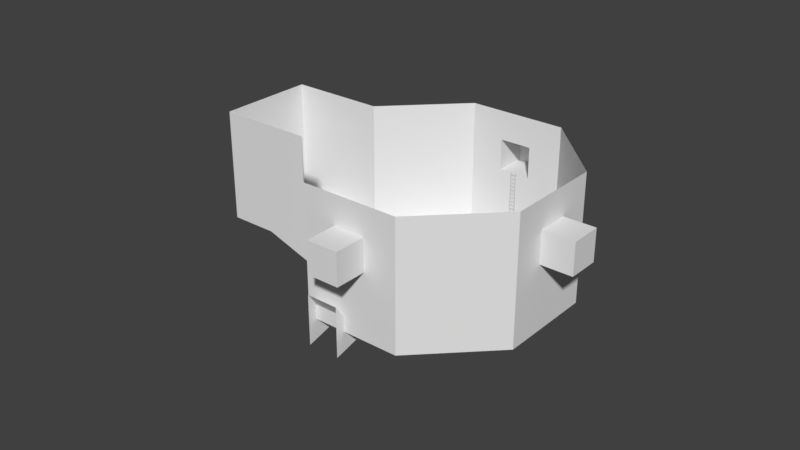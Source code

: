 # Source: Hub.blend  (saved by Blender 2.79.0; exported with 4.5.12 LTS)
import bpy
from mathutils import Matrix  # noqa: F401  (used for matrix-valued properties, if any)

bpy.ops.wm.read_factory_settings(use_empty=True)
scene = bpy.context.scene
scene.name = 'Scene'

# ---- collections
col_collection_1 = bpy.data.collections.new('Collection 1'); scene.collection.children.link(col_collection_1)

# ---- materials (node trees are filled in below, after node groups)
mat_tex_0007_0_001 = bpy.data.materials.new('Tex_0007_0.001')
mat_tex_0007_0_001.alpha_threshold = 0.0
mat_tex_0007_0_001.use_transparent_shadow = False
mat_tex_0007_0_001.diffuse_color = (0.64, 0.64, 0.64, 1.0)
mat_tex_0007_0_001.specular_color = (0.5, 0.5, 0.5)
mat_tex_0007_0_001.roughness = 0.5
mat_tex_0007_0_001.specular_intensity = 1.0
mat_none = bpy.data.materials.new('None')
mat_none.alpha_threshold = 0.0
mat_none.use_transparent_shadow = False
mat_none.roughness = 0.5
mat_none.specular_intensity = 1.0

# ---- node groups
ng_auto_smooth = bpy.data.node_groups.new('Auto Smooth', 'GeometryNodeTree')
_s = ng_auto_smooth.interface.new_socket(name='Geometry', in_out='OUTPUT', socket_type='NodeSocketGeometry')
_s = ng_auto_smooth.interface.new_socket(name='Geometry', in_out='INPUT', socket_type='NodeSocketGeometry')
_s = ng_auto_smooth.interface.new_socket(name='Angle', in_out='INPUT', socket_type='NodeSocketFloat')
_s.subtype = 'ANGLE'
_s.min_value = 0.0
_s.max_value = 3.142
ng_auto_smooth.is_modifier = True
_N = ng_auto_smooth.nodes; _L = ng_auto_smooth.links
n0 = _N.new('NodeGroupOutput'); n0.name = 'Group Output'; n0.location = (480, -100)
n1 = _N.new('NodeGroupInput'); n1.name = 'Group Input'; n1.location = (-420, -300)
n2 = _N.new('NodeGroupInput'); n2.name = 'Group Input.001'; n2.location = (-60, -100)
n3 = _N.new('GeometryNodeSetShadeSmooth'); n3.name = 'Set Shade Smooth'; n3.location = (120, -100)
n3.domain = 'EDGE'
n4 = _N.new('GeometryNodeSetShadeSmooth'); n4.name = 'Set Shade Smooth.001'; n4.location = (300, -100)
n5 = _N.new('GeometryNodeInputMeshEdgeAngle'); n5.name = 'Edge Angle'; n5.location = (-420, -220)
n6 = _N.new('GeometryNodeInputEdgeSmooth'); n6.name = 'Is Edge Smooth'; n6.location = (-60, -160)
n7 = _N.new('GeometryNodeInputShadeSmooth'); n7.name = 'Is Face Smooth'; n7.location = (-240, -340)
n8 = _N.new('FunctionNodeBooleanMath'); n8.name = 'Boolean Math'; n8.location = (-60, -220)
n9 = _N.new('FunctionNodeCompare'); n9.name = 'Compare'; n9.location = (-240, -180)
n9.operation = 'LESS_EQUAL'
_L.new(n5.outputs[0], n9.inputs[0])
_L.new(n4.outputs[0], n0.inputs[0])
_L.new(n1.outputs[1], n9.inputs[1])
_L.new(n9.outputs[0], n8.inputs[0])
_L.new(n7.outputs[0], n8.inputs[1])
_L.new(n2.outputs[0], n3.inputs[0])
_L.new(n6.outputs[0], n3.inputs[1])
_L.new(n3.outputs[0], n4.inputs[0])
_L.new(n8.outputs[0], n3.inputs[2])
n0.is_active_output = True

# ---- material node trees

# ---- world
world_world = bpy.data.worlds.new('World'); scene.world = world_world
world_world.color = (0.05088, 0.05088, 0.05088)
world_world.use_sun_shadow = False
world_world.sun_shadow_jitter_overblur = 0.0
world_world.cycles.sampling_method = 'MANUAL'

# ---- meshes
me_cylinder_001 = bpy.data.meshes.new('Cylinder.001')
me_cylinder_001.from_pydata([(-0.9239, -0.3827, -1.414), (-0.3827, -1.689, -1.1e-08), (-0.9239, -0.3827, 0.4311), (0.9239, 0.3827, -1.414), (1.465, -0.9239, -1.1e-08), (0.9239, 0.3827, 0.4311)], [], [(5, 2, 1, 4), (0, 1, 2), (5, 4, 3)])
_k = set([(0, 1), (1, 2), (1, 4), (2, 5), (3, 4), (4, 5)])
me_cylinder_001.attributes.new('sharp_edge', 'BOOLEAN', 'EDGE').data.foreach_set('value', [ (min(e.vertices), max(e.vertices)) in _k for e in me_cylinder_001.edges])
_uv = me_cylinder_001.uv_layers.new(name='UVMap')
_uv.uv.foreach_set('vector', [0.6844, 0.506, 0.3156, 0.506, 0.3156, 0.2333, 0.6844, 0.2333, 0.5004, 0.0001142, 0.9999, 0.4999, 0.5002, 0.6521, 0.4997, 0.6521, 0.0001142, 0.4996, 0.4999, 0.0001142])
_uv.active_render = True
_uv = me_cylinder_001.uv_layers.new(name='UVMap.001')
_uv.uv.foreach_set('vector', [0.0, 0.0, 0.0, 0.0, 0.0, 0.0, 0.0, 0.0, 0.0, 0.0, 0.0, 0.0, 0.0, 0.0, 0.0, 0.0, 0.0, 0.0, 0.0, 0.0])
me_cylinder_001.use_remesh_preserve_volume = False
me_cylinder_001.use_remesh_preserve_attributes = False
me_cylinder_001.use_mirror_vertex_groups = False
me_cylinder_001.update()
me_obj_lad = bpy.data.meshes.new('Obj_lad')
me_obj_lad.from_pydata([(-0.3814, 0.05337, -4.284), (0.346, 0.03478, 0.05019), (-0.346, 0.03478, -0.0509), (-0.3814, -0.05583, -4.284), (0.346, 0.03478, -0.0509), (-0.2715, -0.05583, 4.288), (-0.3814, -0.05583, 4.288), (-0.346, -0.03477, -0.0509), (-0.2715, -0.05583, -4.284), (-0.2715, 0.05337, 4.288), (0.346, -0.03477, 0.05019), (0.346, -0.03477, -0.0509), (-0.2715, 0.05337, -4.284), (-0.3814, 0.05337, 4.288), (-0.346, -0.03477, 0.05019), (-0.346, 0.03478, 0.05019), (0.275, 0.05337, -4.286), (0.275, -0.05583, -4.286), (0.3849, -0.05583, 4.286), (0.275, -0.05583, 4.286), (0.3849, -0.05583, -4.286), (0.3849, 0.05337, 4.286), (0.3849, 0.05337, -4.286), (0.275, 0.05337, 4.286), (0.346, 0.03478, 0.5502), (-0.346, 0.03478, 0.4491), (0.346, 0.03478, 0.4491), (-0.346, -0.03477, 0.4491), (0.346, -0.03477, 0.5502), (0.346, -0.03477, 0.4491), (-0.346, -0.03477, 0.5502), (-0.346, 0.03478, 0.5502), (0.346, 0.03478, 1.05), (-0.346, 0.03478, 0.9491), (0.346, 0.03478, 0.9491), (-0.346, -0.03477, 0.9491), (0.346, -0.03477, 1.05), (0.346, -0.03477, 0.9491), (-0.346, -0.03477, 1.05), (-0.346, 0.03478, 1.05), (0.346, 0.03478, 1.55), (-0.346, 0.03478, 1.449), (0.346, 0.03478, 1.449), (-0.346, -0.03477, 1.449), (0.346, -0.03477, 1.55), (0.346, -0.03477, 1.449), (-0.346, -0.03477, 1.55), (-0.346, 0.03478, 1.55), (0.346, 0.03478, 2.05), (-0.346, 0.03478, 1.949), (0.346, 0.03478, 1.949), (-0.346, -0.03477, 1.949), (0.346, -0.03477, 2.05), (0.346, -0.03477, 1.949), (-0.346, -0.03477, 2.05), (-0.346, 0.03478, 2.05), (0.346, 0.03478, 2.55), (-0.346, 0.03478, 2.449), (0.346, 0.03478, 2.449), (-0.346, -0.03477, 2.449), (0.346, -0.03477, 2.55), (0.346, -0.03477, 2.449), (-0.346, -0.03477, 2.55), (-0.346, 0.03478, 2.55), (0.346, 0.03478, 3.05), (-0.346, 0.03478, 2.949), (0.346, 0.03478, 2.949), (-0.346, -0.03477, 2.949), (0.346, -0.03477, 3.05), (0.346, -0.03477, 2.949), (-0.346, -0.03477, 3.05), (-0.346, 0.03478, 3.05), (0.346, 0.03478, 3.55), (-0.346, 0.03478, 3.449), (0.346, 0.03478, 3.449), (-0.346, -0.03477, 3.449), (0.346, -0.03477, 3.55), (0.346, -0.03477, 3.449), (-0.346, -0.03477, 3.55), (-0.346, 0.03478, 3.55), (0.346, 0.03478, 4.05), (-0.346, 0.03478, 3.949), (0.346, 0.03478, 3.949), (-0.346, -0.03477, 3.949), (0.346, -0.03477, 4.05), (0.346, -0.03477, 3.949), (-0.346, -0.03477, 4.05), (-0.346, 0.03478, 4.05), (0.346, 0.03477, -3.95), (-0.346, 0.03477, -4.051), (0.346, 0.03477, -4.051), (-0.346, -0.03477, -4.051), (0.346, -0.03477, -3.95), (0.346, -0.03477, -4.051), (-0.346, -0.03477, -3.95), (-0.346, 0.03477, -3.95), (0.346, 0.03477, -3.45), (-0.346, 0.03477, -3.551), (0.346, 0.03477, -3.551), (-0.346, -0.03477, -3.551), (0.346, -0.03477, -3.45), (0.346, -0.03477, -3.551), (-0.346, -0.03477, -3.45), (-0.346, 0.03477, -3.45), (0.346, 0.03477, -2.95), (-0.346, 0.03477, -3.051), (0.346, 0.03477, -3.051), (-0.346, -0.03477, -3.051), (0.346, -0.03477, -2.95), (0.346, -0.03477, -3.051), (-0.346, -0.03477, -2.95), (-0.346, 0.03477, -2.95), (0.346, 0.03477, -2.45), (-0.346, 0.03477, -2.551), (0.346, 0.03477, -2.551), (-0.346, -0.03477, -2.551), (0.346, -0.03477, -2.45), (0.346, -0.03477, -2.551), (-0.346, -0.03477, -2.45), (-0.346, 0.03477, -2.45), (0.346, 0.03477, -1.95), (-0.346, 0.03477, -2.051), (0.346, 0.03477, -2.051), (-0.346, -0.03477, -2.051), (0.346, -0.03477, -1.95), (0.346, -0.03477, -2.051), (-0.346, -0.03477, -1.95), (-0.346, 0.03477, -1.95), (0.346, 0.03477, -1.45), (-0.346, 0.03477, -1.551), (0.346, 0.03477, -1.551), (-0.346, -0.03477, -1.551), (0.346, -0.03477, -1.45), (0.346, -0.03477, -1.551), (-0.346, -0.03477, -1.45), (-0.346, 0.03477, -1.45), (0.346, 0.03477, -0.9498), (-0.346, 0.03477, -1.051), (0.346, 0.03477, -1.051), (-0.346, -0.03477, -1.051), (0.346, -0.03477, -0.9498), (0.346, -0.03477, -1.051), (-0.346, -0.03477, -0.9498), (-0.346, 0.03477, -0.9498), (0.346, 0.03477, -0.4498), (-0.346, 0.03477, -0.5509), (0.346, 0.03477, -0.5509), (-0.346, -0.03477, -0.5509), (0.346, -0.03477, -0.4498), (0.346, -0.03477, -0.5509), (-0.346, -0.03477, -0.4498), (-0.346, 0.03477, -0.4498)], [], [(1, 15, 14, 10), (18, 20, 22, 21), (20, 18, 19, 17), (8, 5, 6, 3), (1, 4, 2, 15), (11, 7, 2, 4), (7, 11, 10, 14), (13, 0, 3, 6), (13, 9, 12, 0), (23, 16, 17, 19), (5, 8, 12, 9), (23, 21, 22, 16), (24, 31, 30, 28), (24, 26, 25, 31), (29, 27, 25, 26), (27, 29, 28, 30), (32, 39, 38, 36), (32, 34, 33, 39), (37, 35, 33, 34), (35, 37, 36, 38), (40, 47, 46, 44), (40, 42, 41, 47), (45, 43, 41, 42), (43, 45, 44, 46), (48, 55, 54, 52), (48, 50, 49, 55), (53, 51, 49, 50), (51, 53, 52, 54), (56, 63, 62, 60), (56, 58, 57, 63), (61, 59, 57, 58), (59, 61, 60, 62), (64, 71, 70, 68), (64, 66, 65, 71), (69, 67, 65, 66), (67, 69, 68, 70), (72, 79, 78, 76), (72, 74, 73, 79), (77, 75, 73, 74), (75, 77, 76, 78), (80, 87, 86, 84), (80, 82, 81, 87), (85, 83, 81, 82), (83, 85, 84, 86), (88, 95, 94, 92), (88, 90, 89, 95), (93, 91, 89, 90), (91, 93, 92, 94), (96, 103, 102, 100), (96, 98, 97, 103), (101, 99, 97, 98), (99, 101, 100, 102), (104, 111, 110, 108), (104, 106, 105, 111), (109, 107, 105, 106), (107, 109, 108, 110), (112, 119, 118, 116), (112, 114, 113, 119), (117, 115, 113, 114), (115, 117, 116, 118), (120, 127, 126, 124), (120, 122, 121, 127), (125, 123, 121, 122), (123, 125, 124, 126), (128, 135, 134, 132), (128, 130, 129, 135), (133, 131, 129, 130), (131, 133, 132, 134), (136, 143, 142, 140), (136, 138, 137, 143), (141, 139, 137, 138), (139, 141, 140, 142), (144, 151, 150, 148), (144, 146, 145, 151), (149, 147, 145, 146), (147, 149, 148, 150), (9, 13, 6, 5), (21, 23, 19, 18), (20, 17, 16, 22), (3, 0, 12, 8)])
_k = set([(0, 3), (0, 12), (0, 13), (1, 4), (1, 10), (1, 15), (2, 4), (2, 7), (2, 15), (3, 6), (3, 8), (4, 11), (5, 6), (5, 8), (5, 9), (6, 13), (7, 11), (7, 14), (8, 12), (9, 12), (9, 13), (10, 11), (10, 14), (14, 15), (16, 17), (16, 22), (16, 23), (17, 19), (17, 20), (18, 19), (18, 20), (18, 21), (19, 23), (20, 22), (21, 22), (21, 23), (24, 26), (24, 28), (24, 31), (25, 26), (25, 27), (25, 31), (26, 29), (27, 29), (27, 30), (28, 29), (28, 30), (30, 31), (32, 34), (32, 36), (32, 39), (33, 34), (33, 35), (33, 39), (34, 37), (35, 37), (35, 38), (36, 37), (36, 38), (38, 39), (40, 42), (40, 44), (40, 47), (41, 42), (41, 43), (41, 47), (42, 45), (43, 45), (43, 46), (44, 45), (44, 46), (46, 47), (48, 50), (48, 52), (48, 55), (49, 50), (49, 51), (49, 55), (50, 53), (51, 53), (51, 54), (52, 53), (52, 54), (54, 55), (56, 58), (56, 60), (56, 63), (57, 58), (57, 59), (57, 63), (58, 61), (59, 61), (59, 62), (60, 61), (60, 62), (62, 63), (64, 66), (64, 68), (64, 71), (65, 66), (65, 67), (65, 71), (66, 69), (67, 69), (67, 70), (68, 69), (68, 70), (70, 71), (72, 74), (72, 76), (72, 79), (73, 74), (73, 75), (73, 79), (74, 77), (75, 77), (75, 78), (76, 77), (76, 78), (78, 79), (80, 82), (80, 84), (80, 87), (81, 82), (81, 83), (81, 87), (82, 85), (83, 85), (83, 86), (84, 85), (84, 86), (86, 87), (88, 90), (88, 92), (88, 95), (89, 90), (89, 91), (89, 95), (90, 93), (91, 93), (91, 94), (92, 93), (92, 94), (94, 95), (96, 98), (96, 100), (96, 103), (97, 98), (97, 99), (97, 103), (98, 101), (99, 101), (99, 102), (100, 101), (100, 102), (102, 103), (104, 106), (104, 108), (104, 111), (105, 106), (105, 107), (105, 111), (106, 109), (107, 109), (107, 110), (108, 109), (108, 110), (110, 111), (112, 114), (112, 116), (112, 119), (113, 114), (113, 115), (113, 119), (114, 117), (115, 117), (115, 118), (116, 117), (116, 118), (118, 119), (120, 122), (120, 124), (120, 127), (121, 122), (121, 123), (121, 127), (122, 125), (123, 125), (123, 126), (124, 125), (124, 126), (126, 127), (128, 130), (128, 132), (128, 135), (129, 130), (129, 131), (129, 135), (130, 133), (131, 133), (131, 134), (132, 133), (132, 134), (134, 135), (136, 138), (136, 140), (136, 143), (137, 138), (137, 139), (137, 143), (138, 141), (139, 141), (139, 142), (140, 141), (140, 142), (142, 143), (144, 146), (144, 148), (144, 151), (145, 146), (145, 147), (145, 151), (146, 149), (147, 149), (147, 150), (148, 149), (148, 150), (150, 151)])
me_obj_lad.attributes.new('sharp_edge', 'BOOLEAN', 'EDGE').data.foreach_set('value', [ (min(e.vertices), max(e.vertices)) in _k for e in me_obj_lad.edges])
_uv = me_obj_lad.uv_layers.new(name='UVMap')
_uv.uv.foreach_set('vector', [0.3695, 0.466, 0.3695, 0.9515, 0.3093, 0.9479, 0.303, 0.4669, 0.2257, 0.4656, 0.2343, 0.9429, 0.1692, 0.9421, 0.1672, 0.4662, 0.2343, 0.9429, 0.2257, 0.4656, 0.303, 0.4669, 0.3093, 0.9479, 0.2343, 0.9429, 0.2257, 0.4656, 0.303, 0.4669, 0.3093, 0.9479, 0.06413, 0.4751, 0.1672, 0.4662, 0.1692, 0.9421, 0.06155, 0.9482, 0.2257, 0.4656, 0.2343, 0.9429, 0.1692, 0.9421, 0.1672, 0.4662, 0.2343, 0.9429, 0.2257, 0.4656, 0.303, 0.4669, 0.3093, 0.9479, 0.3695, 0.466, 0.3695, 0.9515, 0.3093, 0.9479, 0.303, 0.4669, 0.06413, 0.4751, 0.1672, 0.4662, 0.1692, 0.9421, 0.06155, 0.9482, 0.3695, 0.466, 0.3695, 0.9515, 0.3093, 0.9479, 0.303, 0.4669, 0.2257, 0.4656, 0.2343, 0.9429, 0.1692, 0.9421, 0.1672, 0.4662, 0.06413, 0.4751, 0.1672, 0.4662, 0.1692, 0.9421, 0.06155, 0.9482, 0.3695, 0.466, 0.3695, 0.9515, 0.3093, 0.9479, 0.303, 0.4669, 0.06413, 0.4751, 0.1672, 0.4662, 0.1692, 0.9421, 0.06155, 0.9482, 0.2257, 0.4656, 0.2343, 0.9429, 0.1692, 0.9421, 0.1672, 0.4662, 0.2343, 0.9429, 0.2257, 0.4656, 0.303, 0.4669, 0.3093, 0.9479, 0.3695, 0.466, 0.3695, 0.9515, 0.3093, 0.9479, 0.303, 0.4669, 0.06413, 0.4751, 0.1672, 0.4662, 0.1692, 0.9421, 0.06155, 0.9482, 0.2257, 0.4656, 0.2343, 0.9429, 0.1692, 0.9421, 0.1672, 0.4662, 0.2343, 0.9429, 0.2257, 0.4656, 0.303, 0.4669, 0.3093, 0.9479, 0.3695, 0.466, 0.3695, 0.9515, 0.3093, 0.9479, 0.303, 0.4669, 0.06413, 0.4751, 0.1672, 0.4662, 0.1692, 0.9421, 0.06155, 0.9482, 0.2257, 0.4656, 0.2343, 0.9429, 0.1692, 0.9421, 0.1672, 0.4662, 0.2343, 0.9429, 0.2257, 0.4656, 0.303, 0.4669, 0.3093, 0.9479, 0.3695, 0.466, 0.3695, 0.9515, 0.3093, 0.9479, 0.303, 0.4669, 0.06413, 0.4751, 0.1672, 0.4662, 0.1692, 0.9421, 0.06155, 0.9482, 0.2257, 0.4656, 0.2343, 0.9429, 0.1692, 0.9421, 0.1672, 0.4662, 0.2343, 0.9429, 0.2257, 0.4656, 0.303, 0.4669, 0.3093, 0.9479, 0.3695, 0.466, 0.3695, 0.9515, 0.3093, 0.9479, 0.303, 0.4669, 0.06413, 0.4751, 0.1672, 0.4662, 0.1692, 0.9421, 0.06155, 0.9482, 0.2257, 0.4656, 0.2343, 0.9429, 0.1692, 0.9421, 0.1672, 0.4662, 0.2343, 0.9429, 0.2257, 0.4656, 0.303, 0.4669, 0.3093, 0.9479, 0.3695, 0.466, 0.3695, 0.9515, 0.3093, 0.9479, 0.303, 0.4669, 0.06413, 0.4751, 0.1672, 0.4662, 0.1692, 0.9421, 0.06155, 0.9482, 0.2257, 0.4656, 0.2343, 0.9429, 0.1692, 0.9421, 0.1672, 0.4662, 0.2343, 0.9429, 0.2257, 0.4656, 0.303, 0.4669, 0.3093, 0.9479, 0.3695, 0.466, 0.3695, 0.9515, 0.3093, 0.9479, 0.303, 0.4669, 0.06413, 0.4751, 0.1672, 0.4662, 0.1692, 0.9421, 0.06155, 0.9482, 0.2257, 0.4656, 0.2343, 0.9429, 0.1692, 0.9421, 0.1672, 0.4662, 0.2343, 0.9429, 0.2257, 0.4656, 0.303, 0.4669, 0.3093, 0.9479, 0.3695, 0.466, 0.3695, 0.9515, 0.3093, 0.9479, 0.303, 0.4669, 0.06413, 0.4751, 0.1672, 0.4662, 0.1692, 0.9421, 0.06155, 0.9482, 0.2257, 0.4656, 0.2343, 0.9429, 0.1692, 0.9421, 0.1672, 0.4662, 0.2343, 0.9429, 0.2257, 0.4656, 0.303, 0.4669, 0.3093, 0.9479, 0.3695, 0.466, 0.3695, 0.9515, 0.3093, 0.9479, 0.303, 0.4669, 0.06413, 0.4751, 0.1672, 0.4662, 0.1692, 0.9421, 0.06155, 0.9482, 0.2257, 0.4656, 0.2343, 0.9429, 0.1692, 0.9421, 0.1672, 0.4662, 0.2343, 0.9429, 0.2257, 0.4656, 0.303, 0.4669, 0.3093, 0.9479, 0.3695, 0.466, 0.3695, 0.9515, 0.3093, 0.9479, 0.303, 0.4669, 0.06413, 0.4751, 0.1672, 0.4662, 0.1692, 0.9421, 0.06155, 0.9482, 0.2257, 0.4656, 0.2343, 0.9429, 0.1692, 0.9421, 0.1672, 0.4662, 0.2343, 0.9429, 0.2257, 0.4656, 0.303, 0.4669, 0.3093, 0.9479, 0.3695, 0.466, 0.3695, 0.9515, 0.3093, 0.9479, 0.303, 0.4669, 0.06413, 0.4751, 0.1672, 0.4662, 0.1692, 0.9421, 0.06155, 0.9482, 0.2257, 0.4656, 0.2343, 0.9429, 0.1692, 0.9421, 0.1672, 0.4662, 0.2343, 0.9429, 0.2257, 0.4656, 0.303, 0.4669, 0.3093, 0.9479, 0.3695, 0.466, 0.3695, 0.9515, 0.3093, 0.9479, 0.303, 0.4669, 0.06413, 0.4751, 0.1672, 0.4662, 0.1692, 0.9421, 0.06155, 0.9482, 0.2257, 0.4656, 0.2343, 0.9429, 0.1692, 0.9421, 0.1672, 0.4662, 0.2343, 0.9429, 0.2257, 0.4656, 0.303, 0.4669, 0.3093, 0.9479, 0.3695, 0.466, 0.3695, 0.9515, 0.3093, 0.9479, 0.303, 0.4669, 0.06413, 0.4751, 0.1672, 0.4662, 0.1692, 0.9421, 0.06155, 0.9482, 0.2257, 0.4656, 0.2343, 0.9429, 0.1692, 0.9421, 0.1672, 0.4662, 0.2343, 0.9429, 0.2257, 0.4656, 0.303, 0.4669, 0.3093, 0.9479, 0.3695, 0.466, 0.3695, 0.9515, 0.3093, 0.9479, 0.303, 0.4669, 0.06413, 0.4751, 0.1672, 0.4662, 0.1692, 0.9421, 0.06155, 0.9482, 0.2257, 0.4656, 0.2343, 0.9429, 0.1692, 0.9421, 0.1672, 0.4662, 0.2343, 0.9429, 0.2257, 0.4656, 0.303, 0.4669, 0.3093, 0.9479, 0.3695, 0.466, 0.3695, 0.9515, 0.3093, 0.9479, 0.303, 0.4669, 0.06413, 0.4751, 0.1672, 0.4662, 0.1692, 0.9421, 0.06155, 0.9482, 0.2257, 0.4656, 0.2343, 0.9429, 0.1692, 0.9421, 0.1672, 0.4662, 0.2343, 0.9429, 0.2257, 0.4656, 0.303, 0.4669, 0.3093, 0.9479, 0.3695, 0.466, 0.3695, 0.9515, 0.3093, 0.9479, 0.303, 0.4669, 0.06413, 0.4751, 0.1672, 0.4662, 0.1692, 0.9421, 0.06155, 0.9482, 0.2257, 0.4656, 0.2343, 0.9429, 0.1692, 0.9421, 0.1672, 0.4662, 0.2343, 0.9429, 0.2257, 0.4656, 0.303, 0.4669, 0.3093, 0.9479, 0.1672, 0.4662, 0.3695, 0.466, 0.303, 0.4669, 0.2257, 0.4656, 0.1672, 0.4662, 0.06413, 0.4751, 0.303, 0.4669, 0.2257, 0.4656, 0.2343, 0.9429, 0.3093, 0.9479, 0.06155, 0.9482, 0.1692, 0.9421, 0.3093, 0.9479, 0.06155, 0.9482, 0.1692, 0.9421, 0.2343, 0.9429])
_ca = me_obj_lad.color_attributes.new('Col', 'BYTE_COLOR', 'CORNER')
_ca.data.foreach_set('color', [1.0, 1.0, 1.0, 1.0, 1.0, 1.0, 1.0, 1.0, 1.0, 1.0, 1.0, 1.0, 1.0, 1.0, 1.0, 1.0, 1.0, 1.0, 1.0, 1.0, 1.0, 1.0, 1.0, 1.0, 1.0, 1.0, 1.0, 1.0, 1.0, 1.0, 1.0, 1.0, 1.0, 1.0, 1.0, 1.0, 1.0, 1.0, 1.0, 1.0, 1.0, 1.0, 1.0, 1.0, 1.0, 1.0, 1.0, 1.0, 1.0, 1.0, 1.0, 1.0, 1.0, 1.0, 1.0, 1.0, 1.0, 1.0, 1.0, 1.0, 1.0, 1.0, 1.0, 1.0, 1.0, 1.0, 1.0, 1.0, 1.0, 1.0, 1.0, 1.0, 1.0, 1.0, 1.0, 1.0, 1.0, 1.0, 1.0, 1.0, 1.0, 1.0, 1.0, 1.0, 1.0, 1.0, 1.0, 1.0, 1.0, 1.0, 1.0, 1.0, 1.0, 1.0, 1.0, 1.0, 1.0, 1.0, 1.0, 1.0, 1.0, 1.0, 1.0, 1.0, 1.0, 1.0, 1.0, 1.0, 1.0, 1.0, 1.0, 1.0, 1.0, 1.0, 1.0, 1.0, 1.0, 1.0, 1.0, 1.0, 1.0, 1.0, 1.0, 1.0, 1.0, 1.0, 1.0, 1.0, 1.0, 1.0, 1.0, 1.0, 1.0, 1.0, 1.0, 1.0, 1.0, 1.0, 1.0, 1.0, 1.0, 1.0, 1.0, 1.0, 1.0, 1.0, 1.0, 1.0, 1.0, 1.0, 1.0, 1.0, 1.0, 1.0, 1.0, 1.0, 1.0, 1.0, 1.0, 1.0, 1.0, 1.0, 1.0, 1.0, 1.0, 1.0, 1.0, 1.0, 1.0, 1.0, 1.0, 1.0, 1.0, 1.0, 1.0, 1.0, 1.0, 1.0, 1.0, 1.0, 1.0, 1.0, 1.0, 1.0, 1.0, 1.0, 1.0, 1.0, 1.0, 1.0, 1.0, 1.0, 1.0, 1.0, 1.0, 1.0, 1.0, 1.0, 1.0, 1.0, 1.0, 1.0, 1.0, 1.0, 1.0, 1.0, 1.0, 1.0, 1.0, 1.0, 1.0, 1.0, 1.0, 1.0, 1.0, 1.0, 1.0, 1.0, 1.0, 1.0, 1.0, 1.0, 1.0, 1.0, 1.0, 1.0, 1.0, 1.0, 1.0, 1.0, 1.0, 1.0, 1.0, 1.0, 1.0, 1.0, 1.0, 1.0, 1.0, 1.0, 1.0, 1.0, 1.0, 1.0, 1.0, 1.0, 1.0, 1.0, 1.0, 1.0, 1.0, 1.0, 1.0, 1.0, 1.0, 1.0, 1.0, 1.0, 1.0, 1.0, 1.0, 1.0, 1.0, 1.0, 1.0, 1.0, 1.0, 1.0, 1.0, 1.0, 1.0, 1.0, 1.0, 1.0, 1.0, 1.0, 1.0, 1.0, 1.0, 1.0, 1.0, 1.0, 1.0, 1.0, 1.0, 1.0, 1.0, 1.0, 1.0, 1.0, 1.0, 1.0, 1.0, 1.0, 1.0, 1.0, 1.0, 1.0, 1.0, 1.0, 1.0, 1.0, 1.0, 1.0, 1.0, 1.0, 1.0, 1.0, 1.0, 1.0, 1.0, 1.0, 1.0, 1.0, 1.0, 1.0, 1.0, 1.0, 1.0, 1.0, 1.0, 1.0, 1.0, 1.0, 1.0, 1.0, 1.0, 1.0, 1.0, 1.0, 1.0, 1.0, 1.0, 1.0, 1.0, 1.0, 1.0, 1.0, 1.0, 1.0, 1.0, 1.0, 1.0, 1.0, 1.0, 1.0, 1.0, 1.0, 1.0, 1.0, 1.0, 1.0, 1.0, 1.0, 1.0, 1.0, 1.0, 1.0, 1.0, 1.0, 1.0, 1.0, 1.0, 1.0, 1.0, 1.0, 1.0, 1.0, 1.0, 1.0, 1.0, 1.0, 1.0, 1.0, 1.0, 1.0, 1.0, 1.0, 1.0, 1.0, 1.0, 1.0, 1.0, 1.0, 1.0, 1.0, 1.0, 1.0, 1.0, 1.0, 1.0, 1.0, 1.0, 1.0, 1.0, 1.0, 1.0, 1.0, 1.0, 1.0, 1.0, 1.0, 1.0, 1.0, 1.0, 1.0, 1.0, 1.0, 1.0, 1.0, 1.0, 1.0, 1.0, 1.0, 1.0, 1.0, 1.0, 1.0, 1.0, 1.0, 1.0, 1.0, 1.0, 1.0, 1.0, 1.0, 1.0, 1.0, 1.0, 1.0, 1.0, 1.0, 1.0, 1.0, 1.0, 1.0, 1.0, 1.0, 1.0, 1.0, 1.0, 1.0, 1.0, 1.0, 1.0, 1.0, 1.0, 1.0, 1.0, 1.0, 1.0, 1.0, 1.0, 1.0, 1.0, 1.0, 1.0, 1.0, 1.0, 1.0, 1.0, 1.0, 1.0, 1.0, 1.0, 1.0, 1.0, 1.0, 1.0, 1.0, 1.0, 1.0, 1.0, 1.0, 1.0, 1.0, 1.0, 1.0, 1.0, 1.0, 1.0, 1.0, 1.0, 1.0, 1.0, 1.0, 1.0, 1.0, 1.0, 1.0, 1.0, 1.0, 1.0, 1.0, 1.0, 1.0, 1.0, 1.0, 1.0, 1.0, 1.0, 1.0, 1.0, 1.0, 1.0, 1.0, 1.0, 1.0, 1.0, 1.0, 1.0, 1.0, 1.0, 1.0, 1.0, 1.0, 1.0, 1.0, 1.0, 1.0, 1.0, 1.0, 1.0, 1.0, 1.0, 1.0, 1.0, 1.0, 1.0, 1.0, 1.0, 1.0, 1.0, 1.0, 1.0, 1.0, 1.0, 1.0, 1.0, 1.0, 1.0, 1.0, 1.0, 1.0, 1.0, 1.0, 1.0, 1.0, 1.0, 1.0, 1.0, 1.0, 1.0, 1.0, 1.0, 1.0, 1.0, 1.0, 1.0, 1.0, 1.0, 1.0, 1.0, 1.0, 1.0, 1.0, 1.0, 1.0, 1.0, 1.0, 1.0, 1.0, 1.0, 1.0, 1.0, 1.0, 1.0, 1.0, 1.0, 1.0, 1.0, 1.0, 1.0, 1.0, 1.0, 1.0, 1.0, 1.0, 1.0, 1.0, 1.0, 1.0, 1.0, 1.0, 1.0, 1.0, 1.0, 1.0, 1.0, 1.0, 1.0, 1.0, 1.0, 1.0, 1.0, 1.0, 1.0, 1.0, 1.0, 1.0, 1.0, 1.0, 1.0, 1.0, 1.0, 1.0, 1.0, 1.0, 1.0, 1.0, 1.0, 1.0, 1.0, 1.0, 1.0, 1.0, 1.0, 1.0, 1.0, 1.0, 1.0, 1.0, 1.0, 1.0, 1.0, 1.0, 1.0, 1.0, 1.0, 1.0, 1.0, 1.0, 1.0, 1.0, 1.0, 1.0, 1.0, 1.0, 1.0, 1.0, 1.0, 1.0, 1.0, 1.0, 1.0, 1.0, 1.0, 1.0, 1.0, 1.0, 1.0, 1.0, 1.0, 1.0, 1.0, 1.0, 1.0, 1.0, 1.0, 1.0, 1.0, 1.0, 1.0, 1.0, 1.0, 1.0, 1.0, 1.0, 1.0, 1.0, 1.0, 1.0, 1.0, 1.0, 1.0, 1.0, 1.0, 1.0, 1.0, 1.0, 1.0, 1.0, 1.0, 1.0, 1.0, 1.0, 1.0, 1.0, 1.0, 1.0, 1.0, 1.0, 1.0, 1.0, 1.0, 1.0, 1.0, 1.0, 1.0, 1.0, 1.0, 1.0, 1.0, 1.0, 1.0, 1.0, 1.0, 1.0, 1.0, 1.0, 1.0, 1.0, 1.0, 1.0, 1.0, 1.0, 1.0, 1.0, 1.0, 1.0, 1.0, 1.0, 1.0, 1.0, 1.0, 1.0, 1.0, 1.0, 1.0, 1.0, 1.0, 1.0, 1.0, 1.0, 1.0, 1.0, 1.0, 1.0, 1.0, 1.0, 1.0, 1.0, 1.0, 1.0, 1.0, 1.0, 1.0, 1.0, 1.0, 1.0, 1.0, 1.0, 1.0, 1.0, 1.0, 1.0, 1.0, 1.0, 1.0, 1.0, 1.0, 1.0, 1.0, 1.0, 1.0, 1.0, 1.0, 1.0, 1.0, 1.0, 1.0, 1.0, 1.0, 1.0, 1.0, 1.0, 1.0, 1.0, 1.0, 1.0, 1.0, 1.0, 1.0, 1.0, 1.0, 1.0, 1.0, 1.0, 1.0, 1.0, 1.0, 1.0, 1.0, 1.0, 1.0, 1.0, 1.0, 1.0, 1.0, 1.0, 1.0, 1.0, 1.0, 1.0, 1.0, 1.0, 1.0, 1.0, 1.0, 1.0, 1.0, 1.0, 1.0, 1.0, 1.0, 1.0, 1.0, 1.0, 1.0, 1.0, 1.0, 1.0, 1.0, 1.0, 1.0, 1.0, 1.0, 1.0, 1.0, 1.0, 1.0, 1.0, 1.0, 1.0, 1.0, 1.0, 1.0, 1.0, 1.0, 1.0, 1.0, 1.0, 1.0, 1.0, 1.0, 1.0, 1.0, 1.0, 1.0, 1.0, 1.0, 1.0, 1.0, 1.0, 1.0, 1.0, 1.0, 1.0, 1.0, 1.0, 1.0, 1.0, 1.0, 1.0, 1.0, 1.0, 1.0, 1.0, 1.0, 1.0, 1.0, 1.0, 1.0, 1.0, 1.0, 1.0, 1.0, 1.0, 1.0, 1.0, 1.0, 1.0, 1.0, 1.0, 1.0, 1.0, 1.0, 1.0, 1.0, 1.0, 1.0, 1.0, 1.0, 1.0, 1.0, 1.0, 1.0, 1.0, 1.0, 1.0, 1.0, 1.0, 1.0, 1.0, 1.0, 1.0, 1.0, 1.0, 1.0, 1.0, 1.0, 1.0, 1.0, 1.0, 1.0, 1.0, 1.0, 1.0, 1.0, 1.0, 1.0, 1.0, 1.0, 1.0, 1.0, 1.0, 1.0, 1.0, 1.0, 1.0, 1.0, 1.0, 1.0, 1.0, 1.0, 1.0, 1.0, 1.0, 1.0, 1.0, 1.0, 1.0, 1.0, 1.0, 1.0, 1.0, 1.0, 1.0, 1.0, 1.0, 1.0, 1.0, 1.0, 1.0, 1.0, 1.0, 1.0, 1.0, 1.0, 1.0, 1.0, 1.0, 1.0, 1.0, 1.0, 1.0, 1.0, 1.0, 1.0, 1.0, 1.0, 1.0, 1.0, 1.0, 1.0, 1.0, 1.0, 1.0, 1.0, 1.0, 1.0, 1.0, 1.0, 1.0, 1.0, 1.0, 1.0, 1.0, 1.0, 1.0, 1.0, 1.0, 1.0, 1.0, 1.0, 1.0, 1.0, 1.0, 1.0, 1.0, 1.0, 1.0, 1.0, 1.0, 1.0, 1.0, 1.0, 1.0, 1.0, 1.0, 1.0, 1.0, 1.0, 1.0, 1.0, 1.0, 1.0, 1.0, 1.0, 1.0, 1.0, 1.0, 1.0, 1.0, 1.0, 1.0, 1.0, 1.0, 1.0, 1.0, 1.0, 1.0, 1.0, 1.0, 1.0, 1.0, 1.0, 1.0, 1.0, 1.0, 1.0, 1.0, 1.0, 1.0, 1.0, 1.0, 1.0, 1.0, 1.0, 1.0, 1.0, 1.0, 1.0, 1.0, 1.0, 1.0, 1.0, 1.0, 1.0, 1.0, 1.0, 1.0, 1.0, 1.0, 1.0, 1.0, 1.0, 1.0, 1.0, 1.0, 1.0, 1.0, 1.0, 1.0, 1.0, 1.0, 1.0, 1.0, 1.0, 1.0, 1.0, 1.0, 1.0, 1.0, 1.0, 1.0, 1.0, 1.0, 1.0, 1.0, 1.0, 1.0, 1.0, 1.0, 1.0, 1.0, 1.0, 1.0, 1.0, 1.0, 1.0, 1.0, 1.0, 1.0, 1.0, 1.0, 1.0, 1.0, 1.0, 1.0, 1.0, 1.0, 1.0, 1.0, 1.0, 1.0, 1.0, 1.0, 1.0, 1.0, 1.0, 1.0, 1.0, 1.0, 1.0, 1.0, 1.0, 1.0, 1.0, 1.0, 1.0, 1.0, 1.0, 1.0, 1.0, 1.0, 1.0, 1.0, 1.0, 1.0, 1.0, 1.0, 1.0, 1.0, 1.0, 1.0, 1.0, 1.0, 1.0, 1.0, 1.0, 1.0, 1.0, 1.0, 1.0, 1.0, 1.0, 1.0, 1.0, 1.0, 1.0, 1.0, 1.0, 1.0, 1.0, 1.0, 1.0, 1.0, 1.0, 1.0, 1.0, 1.0, 1.0, 1.0, 1.0, 1.0, 1.0, 1.0, 1.0, 1.0, 1.0, 1.0, 1.0, 1.0, 1.0, 1.0, 1.0, 1.0, 1.0, 1.0, 1.0, 1.0, 1.0, 1.0, 1.0, 1.0, 1.0, 1.0, 1.0, 1.0, 1.0, 1.0, 1.0, 1.0, 1.0, 1.0, 1.0, 1.0, 1.0, 1.0, 1.0, 1.0, 1.0, 1.0, 1.0, 1.0, 1.0, 1.0, 1.0, 1.0, 1.0, 1.0, 1.0, 1.0, 1.0, 1.0, 1.0, 1.0, 1.0, 1.0, 1.0, 1.0, 1.0, 1.0, 1.0, 1.0, 1.0, 1.0, 1.0, 1.0, 1.0, 1.0, 1.0, 1.0, 1.0, 1.0, 1.0, 1.0, 1.0, 1.0, 1.0, 1.0, 1.0, 1.0, 1.0, 1.0, 1.0, 1.0, 1.0, 1.0, 1.0, 1.0, 1.0, 1.0, 1.0, 1.0, 1.0, 1.0, 1.0, 1.0])
me_obj_lad.materials.append(mat_tex_0007_0_001)
me_obj_lad.use_remesh_preserve_volume = False
me_obj_lad.use_remesh_preserve_attributes = False
me_obj_lad.use_mirror_vertex_groups = False
me_obj_lad.update()
me_bed = bpy.data.meshes.new('Bed')
me_bed.from_pydata([(0.463, 1.606e-07, 0.9859), (0.463, 1.511e-07, 0.9277), (-0.4591, 1.606e-07, 0.9859), (0.538, 1.0, 1.0), (0.538, 1.0, -1.0), (-0.538, 1.0, -1.0), (-0.4591, 1.511e-07, 0.9277), (-0.538, 1.0, 1.0), (-0.5182, -1.512e-07, -0.9285), (-0.4598, -1.512e-07, -0.9285), (0.4648, -1.608e-07, -0.987), (-0.4598, -1.608e-07, -0.987), (0.4648, -1.512e-07, -0.9285), (-0.5182, 1.511e-07, 0.9276), (0.5232, -1.512e-07, -0.9285), (0.5232, 1.511e-07, 0.9276), (0.5299, 0.8701, -0.9362), (0.4501, 0.8704, -0.9148), (0.4715, 0.8704, -0.9946), (-0.467, 0.8704, -0.9946), (-0.4456, 0.8704, -0.9148), (0.471, 0.8713, 0.994), (0.4496, 0.8714, 0.9145), (0.538, 0.8654, 1.0), (-0.538, 0.8654, 1.0), (0.5308, 0.872, 0.9354), (-0.5254, 0.8701, -0.9362), (-0.538, 0.8654, -1.0), (-0.5241, 0.8706, 0.9345), (-0.4438, 0.8706, 0.9134), (-0.4652, 0.8705, 0.993), (0.538, 0.8654, -1.0), (0.538, 0.8654, 1.0), (-0.538, 0.8654, 1.0), (-0.538, 0.8654, -1.0), (0.538, 0.8654, -1.0), (0.538, 1.0, 1.0), (0.538, 1.0, -1.0), (0.538, 0.8654, 1.0), (0.538, 0.8654, -1.0), (-0.538, 1.0, -1.0), (-0.538, 1.0, 1.0), (-0.538, 0.8654, 1.0), (-0.538, 0.8654, -1.0)], [], [(43, 42, 41, 40), (14, 16, 17), (16, 14, 10), (12, 17, 18), (10, 18, 16), (11, 19, 20), (20, 9, 11), (18, 10, 12), (0, 21, 22), (17, 12, 14), (25, 15, 1), (8, 26, 19), (19, 11, 8), (22, 1, 0), (1, 22, 25), (26, 8, 9), (13, 28, 29), (9, 20, 26), (2, 30, 28), (28, 13, 2), (15, 25, 21), (21, 0, 15), (29, 6, 13), (6, 29, 30), (5, 7, 3, 4), (7, 24, 23, 3), (30, 2, 6), (39, 37, 36, 38), (4, 31, 27, 5), (32, 33, 34, 35)])
_k = set([(0, 1), (0, 15), (0, 21), (0, 22), (1, 15), (1, 22), (1, 25), (2, 6), (2, 13), (2, 28), (2, 30), (3, 4), (3, 7), (3, 23), (4, 5), (4, 31), (5, 7), (5, 27), (6, 13), (6, 29), (6, 30), (7, 24), (8, 9), (8, 11), (8, 19), (8, 26), (9, 11), (9, 20), (9, 26), (10, 12), (10, 14), (10, 16), (10, 18), (11, 19), (11, 20), (12, 14), (12, 17), (12, 18), (13, 28), (13, 29), (14, 16), (14, 17), (15, 21), (15, 25), (16, 17), (16, 18), (17, 18), (19, 20), (19, 26), (20, 26), (21, 22), (21, 25), (22, 25), (23, 24), (27, 31), (28, 29), (28, 30), (29, 30), (32, 33), (32, 35), (33, 34), (34, 35), (36, 37), (36, 38), (37, 39), (38, 39), (40, 41), (40, 43), (41, 42), (42, 43)])
me_bed.attributes.new('sharp_edge', 'BOOLEAN', 'EDGE').data.foreach_set('value', [ (min(e.vertices), max(e.vertices)) in _k for e in me_bed.edges])
_uv = me_bed.uv_layers.new(name='UVMap')
_uv.uv.foreach_set('vector', [0.3988, 0.01481, 0.3988, 0.7039, 0.4103, 0.7039, 0.4103, 0.01481, 0.9412, 0.08627, 0.9412, 0.6941, 1.0, 0.6941, 1.0, 0.6941, 1.0, 0.08627, 0.9412, 0.08627, 0.9412, 0.08627, 0.9412, 0.6941, 1.0, 0.6941, 0.9412, 0.08627, 0.9412, 0.6941, 1.0, 0.6941, 0.9412, 0.08627, 0.9412, 0.6941, 1.0, 0.6941, 1.0, 0.6941, 1.0, 0.08627, 0.9412, 0.08627, 1.0, 0.6941, 1.0, 0.08627, 0.9412, 0.08627, 0.9412, 0.08627, 0.9412, 0.6941, 1.0, 0.6941, 1.0, 0.6941, 1.0, 0.08627, 0.9412, 0.08627, 1.0, 0.6941, 1.0, 0.08627, 0.9412, 0.08627, 0.9412, 0.08627, 0.9412, 0.6941, 1.0, 0.6941, 1.0, 0.6941, 1.0, 0.08627, 0.9412, 0.08627, 1.0, 0.6941, 1.0, 0.08627, 0.9412, 0.08627, 0.9412, 0.08627, 0.9412, 0.6941, 1.0, 0.6941, 1.0, 0.6941, 1.0, 0.08627, 0.9412, 0.08627, 0.9412, 0.08627, 0.9412, 0.6941, 1.0, 0.6941, 0.9412, 0.08627, 0.9412, 0.6941, 1.0, 0.6941, 0.9412, 0.08627, 0.9412, 0.6941, 1.0, 0.6941, 1.0, 0.6941, 1.0, 0.08627, 0.9412, 0.08627, 0.9412, 0.08627, 0.9412, 0.6941, 1.0, 0.6941, 1.0, 0.6941, 1.0, 0.08627, 0.9412, 0.08627, 1.0, 0.6941, 1.0, 0.08627, 0.9412, 0.08627, 0.9412, 0.08627, 0.9412, 0.6941, 1.0, 0.6941, 0.4103, 0.01481, 0.4103, 0.7039, 0.0714, 0.7039, 0.0714, 0.01481, 0.07059, 0.3029, 0.07059, 0.2539, 0.4315, 0.2539, 0.4315, 0.3029, 1.0, 0.6941, 1.0, 0.08627, 0.9412, 0.08627, 0.09097, 0.01481, 0.0714, 0.01481, 0.0714, 0.7039, 0.09097, 0.7039, 0.06277, 0.3672, 0.06277, 0.3177, 0.4277, 0.3177, 0.4277, 0.3672, 0.4337, 0.6993, 0.07608, 0.6993, 0.07608, 0.01444, 0.4337, 0.01444])
_ca = me_bed.color_attributes.new('Col', 'BYTE_COLOR', 'CORNER')
_ca.data.foreach_set('color', [1.0, 1.0, 1.0, 1.0, 1.0, 1.0, 1.0, 1.0, 1.0, 1.0, 1.0, 1.0, 1.0, 1.0, 1.0, 1.0, 1.0, 1.0, 1.0, 1.0, 1.0, 1.0, 1.0, 1.0, 1.0, 1.0, 1.0, 1.0, 1.0, 1.0, 1.0, 1.0, 1.0, 1.0, 1.0, 1.0, 1.0, 1.0, 1.0, 1.0, 1.0, 1.0, 1.0, 1.0, 1.0, 1.0, 1.0, 1.0, 1.0, 1.0, 1.0, 1.0, 1.0, 1.0, 1.0, 1.0, 1.0, 1.0, 1.0, 1.0, 1.0, 1.0, 1.0, 1.0, 1.0, 1.0, 1.0, 1.0, 1.0, 1.0, 1.0, 1.0, 1.0, 1.0, 1.0, 1.0, 1.0, 1.0, 1.0, 1.0, 1.0, 1.0, 1.0, 1.0, 1.0, 1.0, 1.0, 1.0, 1.0, 1.0, 1.0, 1.0, 1.0, 1.0, 1.0, 1.0, 1.0, 1.0, 1.0, 1.0, 1.0, 1.0, 1.0, 1.0, 1.0, 1.0, 1.0, 1.0, 1.0, 1.0, 1.0, 1.0, 1.0, 1.0, 1.0, 1.0, 1.0, 1.0, 1.0, 1.0, 1.0, 1.0, 1.0, 1.0, 1.0, 1.0, 1.0, 1.0, 1.0, 1.0, 1.0, 1.0, 1.0, 1.0, 1.0, 1.0, 1.0, 1.0, 1.0, 1.0, 1.0, 1.0, 1.0, 1.0, 1.0, 1.0, 1.0, 1.0, 1.0, 1.0, 1.0, 1.0, 1.0, 1.0, 1.0, 1.0, 1.0, 1.0, 1.0, 1.0, 1.0, 1.0, 1.0, 1.0, 1.0, 1.0, 1.0, 1.0, 1.0, 1.0, 1.0, 1.0, 1.0, 1.0, 1.0, 1.0, 1.0, 1.0, 1.0, 1.0, 1.0, 1.0, 1.0, 1.0, 1.0, 1.0, 1.0, 1.0, 1.0, 1.0, 1.0, 1.0, 1.0, 1.0, 1.0, 1.0, 1.0, 1.0, 1.0, 1.0, 1.0, 1.0, 1.0, 1.0, 1.0, 1.0, 1.0, 1.0, 1.0, 1.0, 1.0, 1.0, 1.0, 1.0, 1.0, 1.0, 1.0, 1.0, 1.0, 1.0, 1.0, 1.0, 1.0, 1.0, 1.0, 1.0, 1.0, 1.0, 1.0, 1.0, 1.0, 1.0, 1.0, 1.0, 1.0, 1.0, 1.0, 1.0, 1.0, 1.0, 1.0, 1.0, 1.0, 1.0, 1.0, 1.0, 1.0, 1.0, 1.0, 1.0, 1.0, 1.0, 1.0, 1.0, 1.0, 1.0, 1.0, 1.0, 1.0, 1.0, 1.0, 1.0, 1.0, 1.0, 1.0, 1.0, 1.0, 1.0, 1.0, 1.0, 1.0, 1.0, 1.0, 1.0, 1.0, 1.0, 1.0, 1.0, 1.0, 1.0, 1.0, 1.0, 1.0, 1.0, 1.0, 1.0, 1.0, 1.0, 1.0, 1.0, 1.0, 1.0, 1.0, 1.0, 1.0, 1.0, 1.0, 1.0, 1.0, 1.0, 1.0, 1.0, 1.0, 1.0, 1.0, 1.0, 1.0, 1.0, 1.0, 1.0, 1.0, 1.0, 1.0, 1.0, 1.0, 1.0, 1.0, 1.0, 1.0, 1.0, 1.0, 1.0, 1.0, 1.0, 1.0, 1.0, 1.0, 1.0, 1.0, 1.0, 1.0, 1.0, 1.0, 1.0, 1.0, 1.0, 1.0, 1.0, 1.0, 1.0, 1.0, 1.0, 1.0, 1.0, 1.0, 1.0, 1.0, 1.0, 1.0, 1.0, 1.0, 1.0, 1.0, 1.0, 1.0, 1.0, 1.0, 1.0, 1.0, 1.0, 1.0, 1.0, 1.0, 1.0, 1.0, 1.0, 1.0, 1.0, 1.0, 1.0, 1.0, 1.0, 1.0, 1.0, 1.0, 1.0, 1.0, 1.0, 1.0, 1.0, 1.0, 1.0, 1.0, 1.0])
me_bed.materials.append(mat_none)
me_bed.use_remesh_preserve_volume = False
me_bed.use_remesh_preserve_attributes = False
me_bed.use_mirror_vertex_groups = False
me_bed.update()
me_cylinder = bpy.data.meshes.new('Cylinder')
me_cylinder.from_pydata([(0.0, 8.0, 0.0), (-1.335e-05, 8.0, 8.0), (5.657, 5.657, 8.0), (8.0, -3.497e-07, 0.0), (5.657, -5.657, 8.0), (-5.657, -5.657, 0.0), (-8.0, 9.54e-08, 0.0), (-5.657, 5.657, 8.0), (-6.994e-07, -8.0, 0.0), (5.657, -5.657, 0.0), (5.657, 5.657, 0.0), (0.0, 0.0, 0.0), (-10.77, 1.148, 8.0), (-10.77, 1.148, 1.0), (-8.428, 6.805, 1.0), (-8.428, 6.805, 8.0), (-13.54, 2.296, 8.0), (-13.54, 2.296, 1.0), (-11.2, 7.953, 1.0), (-11.2, 7.953, 8.0), (-5.657, 5.657, 0.0), (8.0, -3.497e-07, 8.0), (-6.994e-07, -8.0, 8.0), (-5.657, -5.657, 8.0), (-8.0, 9.54e-08, 8.0), (-4.655, -3.141, 0.3034), (-4.681, -1.847, -0.01967), (-4.4, -2.525, 0.3034), (-3.106, -2.499, -0.01967), (-5.333, -3.422, -0.01967), (-3.758, -4.074, -0.01967), (-4.039, -3.396, 0.3034), (-3.784, -2.78, 0.3034), (-4.22, -2.961, 0.7342), (-2.091, -4.406, 1.644), (-1.963, -4.098, 0.0), (-1.963, -4.098, 1.644), (-1.761, -4.362, 0.0), (-1.761, -4.362, 1.644), (-1.888, -4.67, 0.0), (-1.888, -4.67, 1.644), (-2.219, -4.714, 0.0), (-2.219, -4.714, 1.644), (-2.422, -4.449, 0.0), (-2.422, -4.449, 1.644), (-2.294, -4.141, 0.0), (-2.294, -4.141, 1.644), (1.905, 7.211, 6.167), (1.905, 7.211, 4.167), (3.752, 6.446, 6.167), (3.752, 6.446, 4.167), (2.67, 9.059, 6.167), (2.67, 9.059, 4.167), (4.518, 8.294, 6.167), (4.518, 8.294, 4.167), (-2.467, -4.678, -0.637), (-3.512, -7.202, -1.369), (-4.315, -3.912, -0.637), (-5.36, -6.436, -1.369), (-3.512, -7.202, 1.787), (-3.13, -6.278, 0.363), (-5.36, -6.436, 1.787), (-4.978, -5.513, 0.363), (-1.905, -7.211, 6.167), (-3.752, -6.446, 6.167), (-3.752, -6.446, 4.167), (7.211, -1.905, 6.167), (6.446, -3.752, 4.167), (6.446, -3.752, 6.167), (-1.905, -7.211, 4.167), (7.211, -1.905, 5.307), (7.211, -1.905, 4.167), (7.211, -1.905, 6.167), (7.211, -1.905, 4.167), (6.446, -3.752, 6.167), (6.446, -3.752, 4.167), (9.059, -2.67, 6.167), (9.059, -2.67, 4.167), (8.294, -4.518, 6.167), (8.294, -4.518, 4.167), (-1.905, -7.211, 6.167), (-1.905, -7.211, 4.167), (-3.752, -6.446, 6.167), (-3.752, -6.446, 4.167), (-2.67, -9.059, 6.167), (-2.67, -9.059, 4.167), (-4.518, -8.294, 6.167), (-4.518, -8.294, 4.167)], [], [(0, 10, 2, 49, 50, 48, 1), (27, 33, 32), (10, 3, 21, 2), (31, 32, 33), (3, 9, 4, 68, 67, 71, 70, 21), (31, 33, 25), (9, 8, 22, 4), (8, 5, 23, 64, 65, 69, 22), (29, 25, 27, 26), (5, 6, 24, 23), (30, 31, 25, 29), (27, 25, 33), (20, 0, 1, 7), (11, 0, 20), (11, 20, 6), (11, 6, 5), (11, 5, 8), (11, 8, 9), (11, 9, 3), (11, 3, 10), (11, 10, 0), (6, 20, 14, 13), (14, 15, 19, 18), (24, 6, 13, 12), (20, 7, 15, 14), (26, 27, 32, 28), (17, 18, 19, 16), (13, 14, 18, 17), (28, 32, 31, 30), (12, 13, 17, 16), (34, 38, 36), (35, 36, 38, 37), (34, 40, 38), (37, 38, 40, 39), (34, 42, 40), (39, 40, 42, 41), (34, 44, 42), (41, 42, 44, 43), (34, 46, 44), (43, 44, 46, 45), (34, 36, 46), (45, 46, 36, 35), (1, 48, 47, 49, 2), (49, 47, 51, 53), (47, 48, 52, 51), (48, 50, 54, 52), (50, 49, 53, 54), (52, 54, 53, 51), (62, 58, 61), (59, 60, 62, 61), (62, 60, 55, 57), (56, 60, 59), (58, 62, 57), (55, 60, 56), (22, 69, 63, 64, 23), (74, 72, 76, 78), (21, 70, 66, 68, 4), (72, 73, 77, 76), (73, 75, 79, 77), (75, 74, 78, 79), (77, 79, 78, 76), (82, 80, 84, 86), (80, 81, 85, 84), (81, 83, 87, 85), (83, 82, 86, 87), (85, 87, 86, 84)])
_k = set([(0, 1), (0, 10), (0, 11), (0, 20), (1, 2), (1, 7), (1, 48), (2, 10), (2, 21), (2, 49), (3, 9), (3, 10), (3, 11), (3, 21), (4, 9), (4, 21), (4, 22), (5, 6), (5, 8), (5, 11), (5, 23), (6, 11), (6, 13), (6, 20), (6, 24), (7, 15), (7, 20), (8, 9), (8, 11), (8, 22), (9, 11), (10, 11), (11, 20), (12, 13), (12, 16), (12, 24), (13, 14), (13, 17), (14, 15), (14, 18), (14, 20), (15, 19), (16, 17), (16, 19), (17, 18), (18, 19), (22, 23), (23, 24), (25, 27), (25, 29), (25, 31), (25, 33), (26, 27), (26, 28), (26, 29), (27, 32), (27, 33), (28, 30), (28, 32), (29, 30), (30, 31), (31, 32), (31, 33), (32, 33), (34, 36), (34, 38), (34, 40), (34, 42), (34, 44), (34, 46), (35, 36), (35, 37), (35, 45), (36, 38), (36, 46), (37, 38), (37, 39), (38, 40), (39, 40), (39, 41), (40, 42), (41, 42), (41, 43), (42, 44), (43, 44), (43, 45), (44, 46), (45, 46), (47, 48), (47, 49), (47, 51), (48, 50), (48, 52), (49, 50), (49, 53), (50, 54), (51, 52), (51, 53), (52, 54), (53, 54), (55, 56), (55, 57), (55, 60), (56, 59), (56, 60), (57, 58), (57, 62), (58, 61), (58, 62), (59, 60), (59, 61), (60, 62), (61, 62), (72, 73), (72, 74), (72, 76), (73, 75), (73, 77), (74, 75), (74, 78), (75, 79), (76, 77), (76, 78), (77, 79), (78, 79), (80, 81), (80, 82), (80, 84), (81, 83), (81, 85), (82, 83), (82, 86), (83, 87), (84, 85), (84, 86), (85, 87), (86, 87)])
me_cylinder.attributes.new('sharp_edge', 'BOOLEAN', 'EDGE').data.foreach_set('value', [ (min(e.vertices), max(e.vertices)) in _k for e in me_cylinder.edges])
_uv = me_cylinder.uv_layers.new(name='UVMap')
_uv.uv.foreach_set('vector', [10.17, -10.59, 7.042, -10.59, 7.042, -14.67, 8.095, -13.73, 8.095, -12.71, 9.116, -12.71, 10.17, -14.67, 0.3045, 0.6955, 0.5, 0.5, 0.6955, 0.6955, 7.042, -10.59, 3.916, -10.59, 3.916, -14.67, 7.042, -14.67, 0.6955, 0.3045, 0.6955, 0.6955, 0.5, 0.5, 3.916, -10.59, 0.7902, -10.59, 0.7902, -14.67, 1.843, -13.73, 1.843, -12.71, 2.864, -12.71, 2.864, -13.3, 3.916, -14.67, 0.6955, 0.3045, 0.5, 0.5, 0.3045, 0.3045, 0.7902, -10.59, -2.336, -10.59, -2.336, -14.67, 0.7902, -14.67, -2.336, -10.59, -5.462, -10.59, -5.462, -14.67, -4.41, -13.73, -4.41, -12.71, -3.388, -12.71, -2.336, -14.67, 0.0, 2.674e-07, 0.3045, 0.3045, 0.3045, 0.6955, 0.0, 1.0, -5.462, -10.59, -8.588, -10.59, -8.588, -14.67, -5.462, -14.67, 1.0, 0.0, 0.6955, 0.3045, 0.3045, 0.3045, 0.0, 2.674e-07, 0.3045, 0.6955, 0.3045, 0.3045, 0.5, 0.5, 13.29, -10.59, 10.17, -10.59, 10.17, -14.67, 13.29, -14.67, 1.121, -0.9174, -0.5354, 3.082, -2.878, 0.7391, 1.121, -0.9174, -2.878, 0.7391, -2.878, -2.574, 1.121, -0.9174, -2.878, -2.574, -0.5354, -4.917, 1.121, -0.9174, -0.5354, -4.917, 2.778, -4.917, 1.121, -0.9174, 2.778, -4.917, 5.12, -2.574, 1.121, -0.9174, 5.12, -2.574, 5.12, 0.7391, 1.121, -0.9174, 5.12, 0.7391, 2.778, 3.082, 1.121, -0.9174, 2.778, 3.082, -0.5354, 3.082, -0.786, -1.343, 2.125, -1.343, 2.125, 0.1609, -0.786, 0.1609, -7.057, -10.07, -7.057, -6.498, -8.588, -6.498, -8.588, -10.07, -5.522, -10.58, -1.437, -10.58, -1.948, -9.051, -5.522, -9.051, -5.525, -10.58, -5.525, -6.498, -7.057, -6.498, -7.057, -10.07, 0.0, 1.0, 0.3045, 0.6955, 0.6955, 0.6955, 1.0, 1.0, -0.7032, -1.201, 1.667, -1.201, 1.667, 1.509, -0.7032, 1.509, 1.339, 2.287, -0.9164, 2.287, -0.9164, 1.182, 1.339, 1.182, 1.0, 1.0, 0.6955, 0.6955, 0.6955, 0.3045, 1.0, 0.0, -5.522, -9.051, -1.948, -9.051, -1.948, -7.519, -5.522, -7.519, 0.25, 0.25, 0.4578, 0.37, 0.25, 0.49, 1.104, 0.2223, 1.104, 1.278, 0.903, 1.278, 0.903, 0.2223, 0.25, 0.25, 0.4578, 0.13, 0.4578, 0.37, 0.903, 0.2223, 0.903, 1.278, 0.7015, 1.278, 0.7015, 0.2223, 0.25, 0.25, 0.25, 0.01, 0.4578, 0.13, 0.7015, 0.2223, 0.7015, 1.278, 0.5, 1.278, 0.5, 0.2223, 0.25, 0.25, 0.04215, 0.13, 0.25, 0.01, 0.5, 0.2223, 0.5, 1.278, 0.2985, 1.278, 0.2985, 0.2223, 0.25, 0.25, 0.04215, 0.37, 0.04215, 0.13, 0.2985, 0.2223, 0.2985, 1.278, 0.09703, 1.278, 0.09703, 0.2223, 0.25, 0.25, 0.25, 0.49, 0.04215, 0.37, 0.09703, 0.2223, 0.09703, 1.278, -0.1045, 1.278, -0.1045, 0.2223, 10.17, -14.67, 9.116, -12.71, 9.116, -13.73, 8.095, -13.73, 7.042, -14.67, -1.428, -0.3569, -0.4638, -0.3569, -0.4638, 0.607, -1.428, 0.607, -0.4638, -0.3569, 0.5, -0.3569, 0.5, 0.607, -0.4638, 0.607, 0.5, -0.3569, 1.464, -0.3569, 1.464, 0.607, 0.5, 0.607, 1.464, -0.3569, 2.428, -0.3569, 2.428, 0.607, 1.464, 0.607, 9.116, -12.71, 8.095, -12.71, 8.095, -13.73, 9.116, -13.73, 0.317, 0.317, 0.4999, 0.0001074, 0.4999, 0.5774, 0.5349, 0.0001033, 0.9999, 0.0001033, 0.9999, 0.5347, 0.5349, 0.5347, 0.0001034, 0.5347, 0.0001033, 0.0001033, 0.5347, 0.0001034, 0.5347, 0.5347, 0.5001, 0.0001074, 0.683, 0.317, 0.5001, 0.5774, 0.4999, 0.0001074, 0.317, 0.317, 0.0001074, 0.134, 0.9999, 0.134, 0.683, 0.317, 0.5001, 0.0001074, -2.336, -14.67, -3.388, -12.71, -3.388, -13.73, -4.41, -13.73, -5.462, -14.67, -1.428, -0.3569, -0.4638, -0.3569, -0.4638, 0.607, -1.428, 0.607, 3.916, -14.67, 2.864, -13.3, 2.864, -13.73, 1.843, -13.73, 0.7902, -14.67, -0.4638, -0.3569, 0.5, -0.3569, 0.5, 0.607, -0.4638, 0.607, 0.5, -0.3569, 1.464, -0.3569, 1.464, 0.607, 0.5, 0.607, 1.464, -0.3569, 2.428, -0.3569, 2.428, 0.607, 1.464, 0.607, 9.116, -12.71, 8.095, -12.71, 8.095, -13.73, 9.116, -13.73, -1.428, -0.3569, -0.4638, -0.3569, -0.4638, 0.607, -1.428, 0.607, -0.4638, -0.3569, 0.5, -0.3569, 0.5, 0.607, -0.4638, 0.607, 0.5, -0.3569, 1.464, -0.3569, 1.464, 0.607, 0.5, 0.607, 1.464, -0.3569, 2.428, -0.3569, 2.428, 0.607, 1.464, 0.607, 9.116, -12.71, 8.095, -12.71, 8.095, -13.73, 9.116, -13.73])
_uv.active_render = True
_uv = me_cylinder.uv_layers.new(name='UVMap.001')
_uv.uv.foreach_set('vector', [0.0, 0.0, 0.0, 0.0, 0.0, 0.0, 0.0, 0.0, 0.0, 0.0, 0.0, 0.0, 0.0, 0.0, 0.0, 0.0, 0.0, 0.0, 0.0, 0.0, 0.0, 0.0, 0.0, 0.0, 0.0, 0.0, 0.0, 0.0, 0.0, 0.0, 0.0, 0.0, 0.0, 0.0, 0.0, 0.0, 0.0, 0.0, 0.0, 0.0, 0.0, 0.0, 0.0, 0.0, 0.0, 0.0, 0.0, 0.0, 0.0, 0.0, 0.0, 0.0, 0.0, 0.0, 0.0, 0.0, 0.0, 0.0, 0.0, 0.0, 0.0, 0.0, 0.0, 0.0, 0.0, 0.0, 0.0, 0.0, 0.0, 0.0, 0.0, 0.0, 0.0, 0.0, 0.0, 0.0, 0.0, 0.0, 0.0, 0.0, 0.0, 0.0, 0.0, 0.0, 0.0, 0.0, 0.0, 0.0, 0.0, 0.0, 0.0, 0.0, 0.0, 0.0, 0.0, 0.0, 0.0, 0.0, 0.0, 0.0, 0.0, 0.0, 0.0, 0.0, 0.0, 0.0, 0.0, 0.0, 0.0, 0.0, 0.0, 0.0, 0.0, 0.0, 0.0, 0.0, 0.0, 0.0, 0.0, 0.0, 0.0, 0.0, 0.0, 0.0, 0.0, 0.0, 0.0, 0.0, 0.0, 0.0, 0.0, 0.0, 0.0, 0.0, 0.0, 0.0, 0.0, 0.0, 0.0, 0.0, 0.0, 0.0, 0.0, 0.0, 0.0, 0.0, 0.0, 0.0, 0.0, 0.0, 0.0, 0.0, 0.0, 0.0, 0.0, 0.0, 0.0, 0.0, 0.0, 0.0, 0.0, 0.0, 0.0, 0.0, 0.0, 0.0, 0.0, 0.0, 0.0, 0.0, 0.0, 0.0, 0.0, 0.0, 0.0, 0.0, 0.0, 0.0, 0.0, 0.0, 0.0, 0.0, 0.0, 0.0, 0.0, 0.0, 0.0, 0.0, 0.0, 0.0, 0.0, 0.0, 0.0, 0.0, 0.0, 0.0, 0.0, 0.0, 0.0, 0.0, 0.0, 0.0, 0.0, 0.0, 0.0, 0.0, 0.0, 0.0, 0.0, 0.0, 0.0, 0.0, 0.0, 0.0, 0.0, 0.0, 0.0, 0.0, 0.0, 0.0, 0.0, 0.0, 0.0, 0.0, 0.0, 0.0, 0.0, 0.0, 0.0, 0.0, 0.0, 0.0, 0.0, 0.0, 0.0, 0.0, 0.0, 0.0, 0.0, 0.0, 0.0, 0.0, 0.0, 0.0, 0.0, 0.0, 0.0, 0.0, 0.0, 0.0, 0.0, 0.0, 0.0, 0.0, 0.0, 0.0, 0.0, 0.0, 0.0, 0.0, 0.0, 0.0, 0.0, 0.0, 0.0, 0.0, 0.0, 0.0, 0.0, 0.0, 0.0, 0.0, 0.0, 0.0, 0.0, 0.0, 0.0, 0.0, 0.0, 0.0, 0.0, 0.0, 0.0, 0.0, 0.0, 0.0, 0.0, 0.0, 0.0, 0.0, 0.0, 0.0, 0.0, 0.0, 0.0, 0.0, 0.0, 0.0, 0.0, 0.0, 0.0, 0.0, 0.0, 0.0, 0.0, 0.0, 0.0, 0.0, 0.0, 0.0, 0.0, 0.0, 0.0, 0.0, 0.0, 0.0, 0.0, 0.0, 0.0, 0.0, 0.0, 0.0, 0.0, 0.0, 0.0, 0.0, 0.0, 0.0, 0.0, 0.0, 0.0, 0.0, 0.0, 0.0, 0.0, 0.0, 0.0, 0.0, 0.0, 0.0, 0.0, 0.0, 0.0, 0.0, 0.0, 0.0, 0.0, 0.0, 0.0, 0.0, 0.0, 0.0, 0.0, 0.0, 0.0, 0.0, 0.0, 0.0, 0.0, 0.0, 0.0, 0.0, 0.0, 0.0, 0.0, 0.0, 0.0, 0.0, 0.0, 0.0, 0.0, 0.0, 0.0, 0.0, 0.0, 0.0, 0.0, 0.0, 0.0, 0.0, 0.0, 0.0, 0.0, 0.0, 0.0, 0.0, 0.0, 0.0, 0.0, 0.0, 0.0, 0.0, 0.0, 0.0, 0.0, 0.0, 0.0, 0.0, 0.0, 0.0, 0.0, 0.0, 0.0, 0.0, 0.0, 0.0, 0.0, 0.0, 0.0, 0.0, 0.0, 0.0, 0.0, 0.0, 0.0, 0.0, 0.0, 0.0, 0.0, 0.0, 0.0, 0.0, 0.0, 0.0, 0.0, 0.0, 0.0, 0.0, 0.0, 0.0, 0.0, 0.0, 0.0, 0.0, 0.0, 0.0, 0.0, 0.0, 0.0, 0.0, 0.0, 0.0, 0.0, 0.0, 0.0, 0.0, 0.0, 0.0, 0.0, 0.0, 0.0, 0.0, 0.0, 0.0, 0.0, 0.0, 0.0, 0.0, 0.0, 0.0, 0.0, 0.0, 0.0, 0.0, 0.0, 0.0, 0.0, 0.0, 0.0, 0.0, 0.0, 0.0, 0.0, 0.0, 0.0, 0.0, 0.0, 0.0, 0.0, 0.0, 0.0, 0.0, 0.0, 0.0, 0.0, 0.0, 0.0, 0.0, 0.0, 0.0, 0.0, 0.0, 0.0, 0.0, 0.0, 0.0, 0.0, 0.0, 0.0, 0.0, 0.0, 0.0, 0.0, 0.0, 0.0, 0.0, 0.0, 0.0, 0.0, 0.0])
_uv = me_cylinder.uv_layers.new(name='UVMap.002')
_uv.uv.foreach_set('vector', [0.0, 0.0, 0.0, 0.0, 0.0, 0.0, 0.0, 0.0, 0.0, 0.0, 0.0, 0.0, 0.0, 0.0, 0.0, 0.0, 0.0, 0.0, 0.0, 0.0, 0.0, 0.0, 0.0, 0.0, 0.0, 0.0, 0.0, 0.0, 0.0, 0.0, 0.0, 0.0, 0.0, 0.0, 0.0, 0.0, 0.0, 0.0, 0.0, 0.0, 0.0, 0.0, 0.0, 0.0, 0.0, 0.0, 0.0, 0.0, 0.0, 0.0, 0.0, 0.0, 0.0, 0.0, 0.0, 0.0, 0.0, 0.0, 0.0, 0.0, 0.0, 0.0, 0.0, 0.0, 0.0, 0.0, 0.0, 0.0, 0.0, 0.0, 0.0, 0.0, 0.0, 0.0, 0.0, 0.0, 0.0, 0.0, 0.0, 0.0, 0.0, 0.0, 0.0, 0.0, 0.0, 0.0, 0.0, 0.0, 0.0, 0.0, 0.0, 0.0, 0.0, 0.0, 0.0, 0.0, 0.0, 0.0, 0.0, 0.0, 0.0, 0.0, 0.0, 0.0, 0.0, 0.0, 0.0, 0.0, 0.0, 0.0, 0.0, 0.0, 0.0, 0.0, 0.0, 0.0, 0.0, 0.0, 0.0, 0.0, 0.0, 0.0, 0.0, 0.0, 0.0, 0.0, 0.0, 0.0, 0.0, 0.0, 0.0, 0.0, 0.0, 0.0, 0.0, 0.0, 0.0, 0.0, 0.0, 0.0, 0.0, 0.0, 0.0, 0.0, 0.0, 0.0, 0.0, 0.0, 0.0, 0.0, 0.0, 0.0, 0.0, 0.0, 0.0, 0.0, 0.0, 0.0, 0.0, 0.0, 0.0, 0.0, 0.0, 0.0, 0.0, 0.0, 0.0, 0.0, 0.0, 0.0, 0.0, 0.0, 0.0, 0.0, 0.0, 0.0, 0.0, 0.0, 0.0, 0.0, 0.0, 0.0, 0.0, 0.0, 0.0, 0.0, 0.0, 0.0, 0.0, 0.0, 0.0, 0.0, 0.0, 0.0, 0.0, 0.0, 0.0, 0.0, 0.0, 0.0, 0.0, 0.0, 0.0, 0.0, 0.0, 0.0, 0.0, 0.0, 0.0, 0.0, 0.0, 0.0, 0.0, 0.0, 0.0, 0.0, 0.0, 0.0, 0.0, 0.0, 0.0, 0.0, 0.0, 0.0, 0.0, 0.0, 0.0, 0.0, 0.0, 0.0, 0.0, 0.0, 0.0, 0.0, 0.0, 0.0, 0.0, 0.0, 0.0, 0.0, 0.0, 0.0, 0.0, 0.0, 0.0, 0.0, 0.0, 0.0, 0.0, 0.0, 0.0, 0.0, 0.0, 0.0, 0.0, 0.0, 0.0, 0.0, 0.0, 0.0, 0.0, 0.0, 0.0, 0.0, 0.0, 0.0, 0.0, 0.0, 0.0, 0.0, 0.0, 0.0, 0.0, 0.0, 0.0, 0.0, 0.0, 0.0, 0.0, 0.0, 0.0, 0.0, 0.0, 0.0, 0.0, 0.0, 0.0, 0.0, 0.0, 0.0, 0.0, 0.0, 0.0, 0.0, 0.0, 0.0, 0.0, 0.0, 0.0, 0.0, 0.0, 0.0, 0.0, 0.0, 0.0, 0.0, 0.0, 0.0, 0.0, 0.0, 0.0, 0.0, 0.0, 0.0, 0.0, 0.0, 0.0, 0.0, 0.0, 0.0, 0.0, 0.0, 0.0, 0.0, 0.0, 0.0, 0.0, 0.0, 0.0, 0.0, 0.0, 0.0, 0.0, 0.0, 0.0, 0.0, 0.0, 0.0, 0.0, 0.0, 0.0, 0.0, 0.0, 0.0, 0.0, 0.0, 0.0, 0.0, 0.0, 0.0, 0.0, 0.0, 0.0, 0.0, 0.0, 0.0, 0.0, 0.0, 0.0, 0.0, 0.0, 0.0, 0.0, 0.0, 0.0, 0.0, 0.0, 0.0, 0.0, 0.0, 0.0, 0.0, 0.0, 0.0, 0.0, 0.0, 0.0, 0.0, 0.0, 0.0, 0.0, 0.0, 0.0, 0.0, 0.0, 0.0, 0.0, 0.0, 0.0, 0.0, 0.0, 0.0, 0.0, 0.0, 0.0, 0.0, 0.0, 0.0, 0.0, 0.0, 0.0, 0.0, 0.0, 0.0, 0.0, 0.0, 0.0, 0.0, 0.0, 0.0, 0.0, 0.0, 0.0, 0.0, 0.0, 0.0, 0.0, 0.0, 0.0, 0.0, 0.0, 0.0, 0.0, 0.0, 0.0, 0.0, 0.0, 0.0, 0.0, 0.0, 0.0, 0.0, 0.0, 0.0, 0.0, 0.0, 0.0, 0.0, 0.0, 0.0, 0.0, 0.0, 0.0, 0.0, 0.0, 0.0, 0.0, 0.0, 0.0, 0.0, 0.0, 0.0, 0.0, 0.0, 0.0, 0.0, 0.0, 0.0, 0.0, 0.0, 0.0, 0.0, 0.0, 0.0, 0.0, 0.0, 0.0, 0.0, 0.0, 0.0, 0.0, 0.0, 0.0, 0.0, 0.0, 0.0, 0.0, 0.0, 0.0, 0.0, 0.0, 0.0, 0.0, 0.0, 0.0, 0.0, 0.0, 0.0, 0.0, 0.0, 0.0, 0.0, 0.0, 0.0, 0.0, 0.0, 0.0, 0.0, 0.0, 0.0, 0.0, 0.0, 0.0, 0.0, 0.0, 0.0, 0.0, 0.0, 0.0, 0.0])
_uv = me_cylinder.uv_layers.new(name='UVMap.003')
_uv.uv.foreach_set('vector', [0.0, 0.0, 0.0, 0.0, 0.0, 0.0, 0.0, 0.0, 0.0, 0.0, 0.0, 0.0, 0.0, 0.0, 0.0, 0.0, 0.0, 0.0, 0.0, 0.0, 0.0, 0.0, 0.0, 0.0, 0.0, 0.0, 0.0, 0.0, 0.0, 0.0, 0.0, 0.0, 0.0, 0.0, 0.0, 0.0, 0.0, 0.0, 0.0, 0.0, 0.0, 0.0, 0.0, 0.0, 0.0, 0.0, 0.0, 0.0, 0.0, 0.0, 0.0, 0.0, 0.0, 0.0, 0.0, 0.0, 0.0, 0.0, 0.0, 0.0, 0.0, 0.0, 0.0, 0.0, 0.0, 0.0, 0.0, 0.0, 0.0, 0.0, 0.0, 0.0, 0.0, 0.0, 0.0, 0.0, 0.0, 0.0, 0.0, 0.0, 0.0, 0.0, 0.0, 0.0, 0.0, 0.0, 0.0, 0.0, 0.0, 0.0, 0.0, 0.0, 0.0, 0.0, 0.0, 0.0, 0.0, 0.0, 0.0, 0.0, 0.0, 0.0, 0.0, 0.0, 0.0, 0.0, 0.0, 0.0, 0.0, 0.0, 0.0, 0.0, 0.0, 0.0, 0.0, 0.0, 0.0, 0.0, 0.0, 0.0, 0.0, 0.0, 0.0, 0.0, 0.0, 0.0, 0.0, 0.0, 0.0, 0.0, 0.0, 0.0, 0.0, 0.0, 0.0, 0.0, 0.0, 0.0, 0.0, 0.0, 0.0, 0.0, 0.0, 0.0, 0.0, 0.0, 0.0, 0.0, 0.0, 0.0, 0.0, 0.0, 0.0, 0.0, 0.0, 0.0, 0.0, 0.0, 0.0, 0.0, 0.0, 0.0, 0.0, 0.0, 0.0, 0.0, 0.0, 0.0, 0.0, 0.0, 0.0, 0.0, 0.0, 0.0, 0.0, 0.0, 0.0, 0.0, 0.0, 0.0, 0.0, 0.0, 0.0, 0.0, 0.0, 0.0, 0.0, 0.0, 0.0, 0.0, 0.0, 0.0, 0.0, 0.0, 0.0, 0.0, 0.0, 0.0, 0.0, 0.0, 0.0, 0.0, 0.0, 0.0, 0.0, 0.0, 0.0, 0.0, 0.0, 0.0, 0.0, 0.0, 0.0, 0.0, 0.0, 0.0, 0.0, 0.0, 0.0, 0.0, 0.0, 0.0, 0.0, 0.0, 0.0, 0.0, 0.0, 0.0, 0.0, 0.0, 0.0, 0.0, 0.0, 0.0, 0.0, 0.0, 0.0, 0.0, 0.0, 0.0, 0.0, 0.0, 0.0, 0.0, 0.0, 0.0, 0.0, 0.0, 0.0, 0.0, 0.0, 0.0, 0.0, 0.0, 0.0, 0.0, 0.0, 0.0, 0.0, 0.0, 0.0, 0.0, 0.0, 0.0, 0.0, 0.0, 0.0, 0.0, 0.0, 0.0, 0.0, 0.0, 0.0, 0.0, 0.0, 0.0, 0.0, 0.0, 0.0, 0.0, 0.0, 0.0, 0.0, 0.0, 0.0, 0.0, 0.0, 0.0, 0.0, 0.0, 0.0, 0.0, 0.0, 0.0, 0.0, 0.0, 0.0, 0.0, 0.0, 0.0, 0.0, 0.0, 0.0, 0.0, 0.0, 0.0, 0.0, 0.0, 0.0, 0.0, 0.0, 0.0, 0.0, 0.0, 0.0, 0.0, 0.0, 0.0, 0.0, 0.0, 0.0, 0.0, 0.0, 0.0, 0.0, 0.0, 0.0, 0.0, 0.0, 0.0, 0.0, 0.0, 0.0, 0.0, 0.0, 0.0, 0.0, 0.0, 0.0, 0.0, 0.0, 0.0, 0.0, 0.0, 0.0, 0.0, 0.0, 0.0, 0.0, 0.0, 0.0, 0.0, 0.0, 0.0, 0.0, 0.0, 0.0, 0.0, 0.0, 0.0, 0.0, 0.0, 0.0, 0.0, 0.0, 0.0, 0.0, 0.0, 0.0, 0.0, 0.0, 0.0, 0.0, 0.0, 0.0, 0.0, 0.0, 0.0, 0.0, 0.0, 0.0, 0.0, 0.0, 0.0, 0.0, 0.0, 0.0, 0.0, 0.0, 0.0, 0.0, 0.0, 0.0, 0.0, 0.0, 0.0, 0.0, 0.0, 0.0, 0.0, 0.0, 0.0, 0.0, 0.0, 0.0, 0.0, 0.0, 0.0, 0.0, 0.0, 0.0, 0.0, 0.0, 0.0, 0.0, 0.0, 0.0, 0.0, 0.0, 0.0, 0.0, 0.0, 0.0, 0.0, 0.0, 0.0, 0.0, 0.0, 0.0, 0.0, 0.0, 0.0, 0.0, 0.0, 0.0, 0.0, 0.0, 0.0, 0.0, 0.0, 0.0, 0.0, 0.0, 0.0, 0.0, 0.0, 0.0, 0.0, 0.0, 0.0, 0.0, 0.0, 0.0, 0.0, 0.0, 0.0, 0.0, 0.0, 0.0, 0.0, 0.0, 0.0, 0.0, 0.0, 0.0, 0.0, 0.0, 0.0, 0.0, 0.0, 0.0, 0.0, 0.0, 0.0, 0.0, 0.0, 0.0, 0.0, 0.0, 0.0, 0.0, 0.0, 0.0, 0.0, 0.0, 0.0, 0.0, 0.0, 0.0, 0.0, 0.0, 0.0, 0.0, 0.0, 0.0, 0.0, 0.0, 0.0, 0.0, 0.0, 0.0, 0.0, 0.0, 0.0, 0.0, 0.0, 0.0, 0.0, 0.0, 0.0])
me_cylinder.use_remesh_preserve_volume = False
me_cylinder.use_remesh_preserve_attributes = False
me_cylinder.use_mirror_vertex_groups = False
me_cylinder.update()

# ---- objects
ob_cylinder_001 = bpy.data.objects.new('Cylinder.001', me_cylinder_001)
ob_obj_lad = bpy.data.objects.new('Obj_lad', me_obj_lad)
ob_bed_059 = bpy.data.objects.new('Bed.059', me_bed)
ob_bed_058 = bpy.data.objects.new('Bed.058', me_bed)
ob_bed_057 = bpy.data.objects.new('Bed.057', me_bed)
ob_bed_056 = bpy.data.objects.new('Bed.056', me_bed)
ob_bed_055 = bpy.data.objects.new('Bed.055', me_bed)
ob_bed_054 = bpy.data.objects.new('Bed.054', me_bed)
ob_bed_053 = bpy.data.objects.new('Bed.053', me_bed)
ob_bed_052 = bpy.data.objects.new('Bed.052', me_bed)
ob_bed_051 = bpy.data.objects.new('Bed.051', me_bed)
ob_bed_050 = bpy.data.objects.new('Bed.050', me_bed)
ob_bed_049 = bpy.data.objects.new('Bed.049', me_bed)
ob_bed_048 = bpy.data.objects.new('Bed.048', me_bed)
ob_bed_047 = bpy.data.objects.new('Bed.047', me_bed)
ob_bed_046 = bpy.data.objects.new('Bed.046', me_bed)
ob_bed_045 = bpy.data.objects.new('Bed.045', me_bed)
ob_bed_044 = bpy.data.objects.new('Bed.044', me_bed)
ob_bed_043 = bpy.data.objects.new('Bed.043', me_bed)
ob_bed_042 = bpy.data.objects.new('Bed.042', me_bed)
ob_bed_041 = bpy.data.objects.new('Bed.041', me_bed)
ob_bed_040 = bpy.data.objects.new('Bed.040', me_bed)
ob_bed_039 = bpy.data.objects.new('Bed.039', me_bed)
ob_bed_038 = bpy.data.objects.new('Bed.038', me_bed)
ob_bed_037 = bpy.data.objects.new('Bed.037', me_bed)
ob_bed_036 = bpy.data.objects.new('Bed.036', me_bed)
ob_bed_035 = bpy.data.objects.new('Bed.035', me_bed)
ob_bed_034 = bpy.data.objects.new('Bed.034', me_bed)
ob_bed_033 = bpy.data.objects.new('Bed.033', me_bed)
ob_bed_032 = bpy.data.objects.new('Bed.032', me_bed)
ob_bed_031 = bpy.data.objects.new('Bed.031', me_bed)
ob_bed_030 = bpy.data.objects.new('Bed.030', me_bed)
ob_bed_029 = bpy.data.objects.new('Bed.029', me_bed)
ob_bed_028 = bpy.data.objects.new('Bed.028', me_bed)
ob_bed_027 = bpy.data.objects.new('Bed.027', me_bed)
ob_bed_026 = bpy.data.objects.new('Bed.026', me_bed)
ob_bed_025 = bpy.data.objects.new('Bed.025', me_bed)
ob_bed_024 = bpy.data.objects.new('Bed.024', me_bed)
ob_bed_023 = bpy.data.objects.new('Bed.023', me_bed)
ob_bed_022 = bpy.data.objects.new('Bed.022', me_bed)
ob_bed_021 = bpy.data.objects.new('Bed.021', me_bed)
ob_bed_020 = bpy.data.objects.new('Bed.020', me_bed)
ob_bed_019 = bpy.data.objects.new('Bed.019', me_bed)
ob_bed_018 = bpy.data.objects.new('Bed.018', me_bed)
ob_bed_017 = bpy.data.objects.new('Bed.017', me_bed)
ob_bed_016 = bpy.data.objects.new('Bed.016', me_bed)
ob_bed_015 = bpy.data.objects.new('Bed.015', me_bed)
ob_bed_014 = bpy.data.objects.new('Bed.014', me_bed)
ob_bed_013 = bpy.data.objects.new('Bed.013', me_bed)
ob_bed_012 = bpy.data.objects.new('Bed.012', me_bed)
ob_bed_011 = bpy.data.objects.new('Bed.011', me_bed)
ob_bed_010 = bpy.data.objects.new('Bed.010', me_bed)
ob_bed_009 = bpy.data.objects.new('Bed.009', me_bed)
ob_bed_008 = bpy.data.objects.new('Bed.008', me_bed)
ob_bed_007 = bpy.data.objects.new('Bed.007', me_bed)
ob_bed_006 = bpy.data.objects.new('Bed.006', me_bed)
ob_bed_005 = bpy.data.objects.new('Bed.005', me_bed)
ob_bed_004 = bpy.data.objects.new('Bed.004', me_bed)
ob_bed_003 = bpy.data.objects.new('Bed.003', me_bed)
ob_bed_002 = bpy.data.objects.new('Bed.002', me_bed)
ob_bed_001 = bpy.data.objects.new('Bed.001', me_bed)
ob_bed = bpy.data.objects.new('Bed', me_bed)
ob_cylinder = bpy.data.objects.new('Cylinder', me_cylinder)

# ---- transforms, parenting, visibility, modifiers, constraints
ob_cylinder_001.location = (-15.68, 15.68, 0.0)
ob_cylinder_001.rotation_euler = (0.0, 0.0, 0.3927)
ob_cylinder_001.scale = (3.0, 3.0, 3.0)
ob_cylinder_001.lineart.crease_threshold = 0.0
ob_obj_lad.location = (0.0, 22.09, 6.302)
ob_obj_lad.rotation_euler = (3.142, 3.142, 0.0)
ob_obj_lad.scale = (1.5, 1.5, 1.5)
ob_obj_lad.lineart.crease_threshold = 0.0
ob_bed_059.location = (15.0, 12.0, 0.0)
ob_bed_059.rotation_euler = (1.571, -0.0, 2.356)
ob_bed_059.scale = (1.5, 1.5, 1.5)
ob_bed_059.lineart.crease_threshold = 0.0
_m = ob_bed_059.modifiers.new('Auto Smooth', 'NODES')
_m.node_group = ng_auto_smooth
ob_bed_058.location = (15.0, 12.0, 1.5)
ob_bed_058.rotation_euler = (1.571, -0.0, 2.356)
ob_bed_058.scale = (1.5, 1.5, 1.5)
ob_bed_058.lineart.crease_threshold = 0.0
_m = ob_bed_058.modifiers.new('Auto Smooth', 'NODES')
_m.node_group = ng_auto_smooth
ob_bed_057.location = (15.0, 12.0, 3.0)
ob_bed_057.rotation_euler = (1.571, -0.0, 2.356)
ob_bed_057.scale = (1.5, 1.5, 1.5)
ob_bed_057.lineart.crease_threshold = 0.0
_m = ob_bed_057.modifiers.new('Auto Smooth', 'NODES')
_m.node_group = ng_auto_smooth
ob_bed_056.location = (15.0, 12.0, 4.5)
ob_bed_056.rotation_euler = (1.571, -0.0, 2.356)
ob_bed_056.scale = (1.5, 1.5, 1.5)
ob_bed_056.lineart.crease_threshold = 0.0
_m = ob_bed_056.modifiers.new('Auto Smooth', 'NODES')
_m.node_group = ng_auto_smooth
ob_bed_055.location = (15.0, 12.0, 6.0)
ob_bed_055.rotation_euler = (1.571, -0.0, 2.356)
ob_bed_055.scale = (1.5, 1.5, 1.5)
ob_bed_055.lineart.crease_threshold = 0.0
_m = ob_bed_055.modifiers.new('Auto Smooth', 'NODES')
_m.node_group = ng_auto_smooth
ob_bed_054.location = (12.88, 9.879, 4.5)
ob_bed_054.rotation_euler = (1.571, -0.0, 2.356)
ob_bed_054.scale = (1.5, 1.5, 1.5)
ob_bed_054.lineart.crease_threshold = 0.0
_m = ob_bed_054.modifiers.new('Auto Smooth', 'NODES')
_m.node_group = ng_auto_smooth
ob_bed_053.location = (12.88, 9.879, 3.0)
ob_bed_053.rotation_euler = (1.571, -0.0, 2.356)
ob_bed_053.scale = (1.5, 1.5, 1.5)
ob_bed_053.lineart.crease_threshold = 0.0
_m = ob_bed_053.modifiers.new('Auto Smooth', 'NODES')
_m.node_group = ng_auto_smooth
ob_bed_052.location = (12.88, 9.879, 1.5)
ob_bed_052.rotation_euler = (1.571, -0.0, 2.356)
ob_bed_052.scale = (1.5, 1.5, 1.5)
ob_bed_052.lineart.crease_threshold = 0.0
_m = ob_bed_052.modifiers.new('Auto Smooth', 'NODES')
_m.node_group = ng_auto_smooth
ob_bed_051.location = (12.88, 9.879, 0.0)
ob_bed_051.rotation_euler = (1.571, -0.0, 2.356)
ob_bed_051.scale = (1.5, 1.5, 1.5)
ob_bed_051.lineart.crease_threshold = 0.0
_m = ob_bed_051.modifiers.new('Auto Smooth', 'NODES')
_m.node_group = ng_auto_smooth
ob_bed_050.location = (10.76, 7.757, 0.0)
ob_bed_050.rotation_euler = (1.571, -0.0, 2.356)
ob_bed_050.scale = (1.5, 1.5, 1.5)
ob_bed_050.lineart.crease_threshold = 0.0
_m = ob_bed_050.modifiers.new('Auto Smooth', 'NODES')
_m.node_group = ng_auto_smooth
ob_bed_049.location = (10.76, 7.757, 1.5)
ob_bed_049.rotation_euler = (1.571, -0.0, 2.356)
ob_bed_049.scale = (1.5, 1.5, 1.5)
ob_bed_049.lineart.crease_threshold = 0.0
_m = ob_bed_049.modifiers.new('Auto Smooth', 'NODES')
_m.node_group = ng_auto_smooth
ob_bed_048.location = (10.76, 7.757, 3.0)
ob_bed_048.rotation_euler = (1.571, -0.0, 2.356)
ob_bed_048.scale = (1.5, 1.5, 1.5)
ob_bed_048.lineart.crease_threshold = 0.0
_m = ob_bed_048.modifiers.new('Auto Smooth', 'NODES')
_m.node_group = ng_auto_smooth
ob_bed_047.location = (8.636, 5.636, 1.5)
ob_bed_047.rotation_euler = (1.571, -0.0, 2.356)
ob_bed_047.scale = (1.5, 1.5, 1.5)
ob_bed_047.lineart.crease_threshold = 0.0
_m = ob_bed_047.modifiers.new('Auto Smooth', 'NODES')
_m.node_group = ng_auto_smooth
ob_bed_046.location = (8.636, 5.636, 0.0)
ob_bed_046.rotation_euler = (1.571, -0.0, 2.356)
ob_bed_046.scale = (1.5, 1.5, 1.5)
ob_bed_046.lineart.crease_threshold = 0.0
_m = ob_bed_046.modifiers.new('Auto Smooth', 'NODES')
_m.node_group = ng_auto_smooth
ob_bed_045.location = (6.515, 3.515, 0.0)
ob_bed_045.rotation_euler = (1.571, -0.0, 2.356)
ob_bed_045.scale = (1.5, 1.5, 1.5)
ob_bed_045.lineart.crease_threshold = 0.0
_m = ob_bed_045.modifiers.new('Auto Smooth', 'NODES')
_m.node_group = ng_auto_smooth
ob_bed_044.location = (3.515, 6.515, 0.0)
ob_bed_044.rotation_euler = (1.571, -0.0, 2.356)
ob_bed_044.scale = (1.5, 1.5, 1.5)
ob_bed_044.lineart.crease_threshold = 0.0
_m = ob_bed_044.modifiers.new('Auto Smooth', 'NODES')
_m.node_group = ng_auto_smooth
ob_bed_043.location = (5.636, 8.636, 0.0)
ob_bed_043.rotation_euler = (1.571, -0.0, 2.356)
ob_bed_043.scale = (1.5, 1.5, 1.5)
ob_bed_043.lineart.crease_threshold = 0.0
_m = ob_bed_043.modifiers.new('Auto Smooth', 'NODES')
_m.node_group = ng_auto_smooth
ob_bed_042.location = (5.636, 8.636, 1.5)
ob_bed_042.rotation_euler = (1.571, -0.0, 2.356)
ob_bed_042.scale = (1.5, 1.5, 1.5)
ob_bed_042.lineart.crease_threshold = 0.0
_m = ob_bed_042.modifiers.new('Auto Smooth', 'NODES')
_m.node_group = ng_auto_smooth
ob_bed_041.location = (7.757, 10.76, 3.0)
ob_bed_041.rotation_euler = (1.571, -0.0, 2.356)
ob_bed_041.scale = (1.5, 1.5, 1.5)
ob_bed_041.lineart.crease_threshold = 0.0
_m = ob_bed_041.modifiers.new('Auto Smooth', 'NODES')
_m.node_group = ng_auto_smooth
ob_bed_040.location = (7.757, 10.76, 1.5)
ob_bed_040.rotation_euler = (1.571, -0.0, 2.356)
ob_bed_040.scale = (1.5, 1.5, 1.5)
ob_bed_040.lineart.crease_threshold = 0.0
_m = ob_bed_040.modifiers.new('Auto Smooth', 'NODES')
_m.node_group = ng_auto_smooth
ob_bed_039.location = (7.757, 10.76, 0.0)
ob_bed_039.rotation_euler = (1.571, -0.0, 2.356)
ob_bed_039.scale = (1.5, 1.5, 1.5)
ob_bed_039.lineart.crease_threshold = 0.0
_m = ob_bed_039.modifiers.new('Auto Smooth', 'NODES')
_m.node_group = ng_auto_smooth
ob_bed_038.location = (9.879, 12.88, 0.0)
ob_bed_038.rotation_euler = (1.571, -0.0, 2.356)
ob_bed_038.scale = (1.5, 1.5, 1.5)
ob_bed_038.lineart.crease_threshold = 0.0
_m = ob_bed_038.modifiers.new('Auto Smooth', 'NODES')
_m.node_group = ng_auto_smooth
ob_bed_037.location = (9.879, 12.88, 1.5)
ob_bed_037.rotation_euler = (1.571, -0.0, 2.356)
ob_bed_037.scale = (1.5, 1.5, 1.5)
ob_bed_037.lineart.crease_threshold = 0.0
_m = ob_bed_037.modifiers.new('Auto Smooth', 'NODES')
_m.node_group = ng_auto_smooth
ob_bed_036.location = (9.879, 12.88, 3.0)
ob_bed_036.rotation_euler = (1.571, -0.0, 2.356)
ob_bed_036.scale = (1.5, 1.5, 1.5)
ob_bed_036.lineart.crease_threshold = 0.0
_m = ob_bed_036.modifiers.new('Auto Smooth', 'NODES')
_m.node_group = ng_auto_smooth
ob_bed_035.location = (9.879, 12.88, 4.5)
ob_bed_035.rotation_euler = (1.571, -0.0, 2.356)
ob_bed_035.scale = (1.5, 1.5, 1.5)
ob_bed_035.lineart.crease_threshold = 0.0
_m = ob_bed_035.modifiers.new('Auto Smooth', 'NODES')
_m.node_group = ng_auto_smooth
ob_bed_034.location = (12.0, 15.0, 6.0)
ob_bed_034.rotation_euler = (1.571, -0.0, 2.356)
ob_bed_034.scale = (1.5, 1.5, 1.5)
ob_bed_034.lineart.crease_threshold = 0.0
_m = ob_bed_034.modifiers.new('Auto Smooth', 'NODES')
_m.node_group = ng_auto_smooth
ob_bed_033.location = (12.0, 15.0, 4.5)
ob_bed_033.rotation_euler = (1.571, -0.0, 2.356)
ob_bed_033.scale = (1.5, 1.5, 1.5)
ob_bed_033.lineart.crease_threshold = 0.0
_m = ob_bed_033.modifiers.new('Auto Smooth', 'NODES')
_m.node_group = ng_auto_smooth
ob_bed_032.location = (12.0, 15.0, 3.0)
ob_bed_032.rotation_euler = (1.571, -0.0, 2.356)
ob_bed_032.scale = (1.5, 1.5, 1.5)
ob_bed_032.lineart.crease_threshold = 0.0
_m = ob_bed_032.modifiers.new('Auto Smooth', 'NODES')
_m.node_group = ng_auto_smooth
ob_bed_031.location = (12.0, 15.0, 1.5)
ob_bed_031.rotation_euler = (1.571, -0.0, 2.356)
ob_bed_031.scale = (1.5, 1.5, 1.5)
ob_bed_031.lineart.crease_threshold = 0.0
_m = ob_bed_031.modifiers.new('Auto Smooth', 'NODES')
_m.node_group = ng_auto_smooth
ob_bed_030.location = (12.0, 15.0, 0.0)
ob_bed_030.rotation_euler = (1.571, -0.0, 2.356)
ob_bed_030.scale = (1.5, 1.5, 1.5)
ob_bed_030.lineart.crease_threshold = 0.0
_m = ob_bed_030.modifiers.new('Auto Smooth', 'NODES')
_m.node_group = ng_auto_smooth
ob_bed_029.location = (15.0, -12.0, 0.0)
ob_bed_029.rotation_euler = (1.571, -0.0, 0.7854)
ob_bed_029.scale = (1.5, 1.5, 1.5)
ob_bed_029.lineart.crease_threshold = 0.0
_m = ob_bed_029.modifiers.new('Auto Smooth', 'NODES')
_m.node_group = ng_auto_smooth
ob_bed_028.location = (15.0, -12.0, 1.5)
ob_bed_028.rotation_euler = (1.571, -0.0, 0.7854)
ob_bed_028.scale = (1.5, 1.5, 1.5)
ob_bed_028.lineart.crease_threshold = 0.0
_m = ob_bed_028.modifiers.new('Auto Smooth', 'NODES')
_m.node_group = ng_auto_smooth
ob_bed_027.location = (15.0, -12.0, 3.0)
ob_bed_027.rotation_euler = (1.571, -0.0, 0.7854)
ob_bed_027.scale = (1.5, 1.5, 1.5)
ob_bed_027.lineart.crease_threshold = 0.0
_m = ob_bed_027.modifiers.new('Auto Smooth', 'NODES')
_m.node_group = ng_auto_smooth
ob_bed_026.location = (15.0, -12.0, 4.5)
ob_bed_026.rotation_euler = (1.571, -0.0, 0.7854)
ob_bed_026.scale = (1.5, 1.5, 1.5)
ob_bed_026.lineart.crease_threshold = 0.0
_m = ob_bed_026.modifiers.new('Auto Smooth', 'NODES')
_m.node_group = ng_auto_smooth
ob_bed_025.location = (15.0, -12.0, 6.0)
ob_bed_025.rotation_euler = (1.571, -0.0, 0.7854)
ob_bed_025.scale = (1.5, 1.5, 1.5)
ob_bed_025.lineart.crease_threshold = 0.0
_m = ob_bed_025.modifiers.new('Auto Smooth', 'NODES')
_m.node_group = ng_auto_smooth
ob_bed_024.location = (12.88, -9.879, 4.5)
ob_bed_024.rotation_euler = (1.571, -0.0, 0.7854)
ob_bed_024.scale = (1.5, 1.5, 1.5)
ob_bed_024.lineart.crease_threshold = 0.0
_m = ob_bed_024.modifiers.new('Auto Smooth', 'NODES')
_m.node_group = ng_auto_smooth
ob_bed_023.location = (12.88, -9.879, 3.0)
ob_bed_023.rotation_euler = (1.571, -0.0, 0.7854)
ob_bed_023.scale = (1.5, 1.5, 1.5)
ob_bed_023.lineart.crease_threshold = 0.0
_m = ob_bed_023.modifiers.new('Auto Smooth', 'NODES')
_m.node_group = ng_auto_smooth
ob_bed_022.location = (12.88, -9.879, 1.5)
ob_bed_022.rotation_euler = (1.571, -0.0, 0.7854)
ob_bed_022.scale = (1.5, 1.5, 1.5)
ob_bed_022.lineart.crease_threshold = 0.0
_m = ob_bed_022.modifiers.new('Auto Smooth', 'NODES')
_m.node_group = ng_auto_smooth
ob_bed_021.location = (12.88, -9.879, 0.0)
ob_bed_021.rotation_euler = (1.571, -0.0, 0.7854)
ob_bed_021.scale = (1.5, 1.5, 1.5)
ob_bed_021.lineart.crease_threshold = 0.0
_m = ob_bed_021.modifiers.new('Auto Smooth', 'NODES')
_m.node_group = ng_auto_smooth
ob_bed_020.location = (10.76, -7.757, 0.0)
ob_bed_020.rotation_euler = (1.571, -0.0, 0.7854)
ob_bed_020.scale = (1.5, 1.5, 1.5)
ob_bed_020.lineart.crease_threshold = 0.0
_m = ob_bed_020.modifiers.new('Auto Smooth', 'NODES')
_m.node_group = ng_auto_smooth
ob_bed_019.location = (10.76, -7.757, 1.5)
ob_bed_019.rotation_euler = (1.571, -0.0, 0.7854)
ob_bed_019.scale = (1.5, 1.5, 1.5)
ob_bed_019.lineart.crease_threshold = 0.0
_m = ob_bed_019.modifiers.new('Auto Smooth', 'NODES')
_m.node_group = ng_auto_smooth
ob_bed_018.location = (10.76, -7.757, 3.0)
ob_bed_018.rotation_euler = (1.571, -0.0, 0.7854)
ob_bed_018.scale = (1.5, 1.5, 1.5)
ob_bed_018.lineart.crease_threshold = 0.0
_m = ob_bed_018.modifiers.new('Auto Smooth', 'NODES')
_m.node_group = ng_auto_smooth
ob_bed_017.location = (8.636, -5.636, 1.5)
ob_bed_017.rotation_euler = (1.571, -0.0, 0.7854)
ob_bed_017.scale = (1.5, 1.5, 1.5)
ob_bed_017.lineart.crease_threshold = 0.0
_m = ob_bed_017.modifiers.new('Auto Smooth', 'NODES')
_m.node_group = ng_auto_smooth
ob_bed_016.location = (8.636, -5.636, 0.0)
ob_bed_016.rotation_euler = (1.571, -0.0, 0.7854)
ob_bed_016.scale = (1.5, 1.5, 1.5)
ob_bed_016.lineart.crease_threshold = 0.0
_m = ob_bed_016.modifiers.new('Auto Smooth', 'NODES')
_m.node_group = ng_auto_smooth
ob_bed_015.location = (6.515, -3.515, 0.0)
ob_bed_015.rotation_euler = (1.571, -0.0, 0.7854)
ob_bed_015.scale = (1.5, 1.5, 1.5)
ob_bed_015.lineart.crease_threshold = 0.0
_m = ob_bed_015.modifiers.new('Auto Smooth', 'NODES')
_m.node_group = ng_auto_smooth
ob_bed_014.location = (3.515, -6.515, 0.0)
ob_bed_014.rotation_euler = (1.571, -0.0, 0.7854)
ob_bed_014.scale = (1.5, 1.5, 1.5)
ob_bed_014.lineart.crease_threshold = 0.0
_m = ob_bed_014.modifiers.new('Auto Smooth', 'NODES')
_m.node_group = ng_auto_smooth
ob_bed_013.location = (5.636, -8.636, 0.0)
ob_bed_013.rotation_euler = (1.571, -0.0, 0.7854)
ob_bed_013.scale = (1.5, 1.5, 1.5)
ob_bed_013.lineart.crease_threshold = 0.0
_m = ob_bed_013.modifiers.new('Auto Smooth', 'NODES')
_m.node_group = ng_auto_smooth
ob_bed_012.location = (5.636, -8.636, 1.5)
ob_bed_012.rotation_euler = (1.571, -0.0, 0.7854)
ob_bed_012.scale = (1.5, 1.5, 1.5)
ob_bed_012.lineart.crease_threshold = 0.0
_m = ob_bed_012.modifiers.new('Auto Smooth', 'NODES')
_m.node_group = ng_auto_smooth
ob_bed_011.location = (7.757, -10.76, 3.0)
ob_bed_011.rotation_euler = (1.571, -0.0, 0.7854)
ob_bed_011.scale = (1.5, 1.5, 1.5)
ob_bed_011.lineart.crease_threshold = 0.0
_m = ob_bed_011.modifiers.new('Auto Smooth', 'NODES')
_m.node_group = ng_auto_smooth
ob_bed_010.location = (7.757, -10.76, 1.5)
ob_bed_010.rotation_euler = (1.571, -0.0, 0.7854)
ob_bed_010.scale = (1.5, 1.5, 1.5)
ob_bed_010.lineart.crease_threshold = 0.0
_m = ob_bed_010.modifiers.new('Auto Smooth', 'NODES')
_m.node_group = ng_auto_smooth
ob_bed_009.location = (7.757, -10.76, 0.0)
ob_bed_009.rotation_euler = (1.571, -0.0, 0.7854)
ob_bed_009.scale = (1.5, 1.5, 1.5)
ob_bed_009.lineart.crease_threshold = 0.0
_m = ob_bed_009.modifiers.new('Auto Smooth', 'NODES')
_m.node_group = ng_auto_smooth
ob_bed_008.location = (9.879, -12.88, 0.0)
ob_bed_008.rotation_euler = (1.571, -0.0, 0.7854)
ob_bed_008.scale = (1.5, 1.5, 1.5)
ob_bed_008.lineart.crease_threshold = 0.0
_m = ob_bed_008.modifiers.new('Auto Smooth', 'NODES')
_m.node_group = ng_auto_smooth
ob_bed_007.location = (9.879, -12.88, 1.5)
ob_bed_007.rotation_euler = (1.571, -0.0, 0.7854)
ob_bed_007.scale = (1.5, 1.5, 1.5)
ob_bed_007.lineart.crease_threshold = 0.0
_m = ob_bed_007.modifiers.new('Auto Smooth', 'NODES')
_m.node_group = ng_auto_smooth
ob_bed_006.location = (9.879, -12.88, 3.0)
ob_bed_006.rotation_euler = (1.571, -0.0, 0.7854)
ob_bed_006.scale = (1.5, 1.5, 1.5)
ob_bed_006.lineart.crease_threshold = 0.0
_m = ob_bed_006.modifiers.new('Auto Smooth', 'NODES')
_m.node_group = ng_auto_smooth
ob_bed_005.location = (9.879, -12.88, 4.5)
ob_bed_005.rotation_euler = (1.571, -0.0, 0.7854)
ob_bed_005.scale = (1.5, 1.5, 1.5)
ob_bed_005.lineart.crease_threshold = 0.0
_m = ob_bed_005.modifiers.new('Auto Smooth', 'NODES')
_m.node_group = ng_auto_smooth
ob_bed_004.location = (12.0, -15.0, 6.0)
ob_bed_004.rotation_euler = (1.571, -0.0, 0.7854)
ob_bed_004.scale = (1.5, 1.5, 1.5)
ob_bed_004.lineart.crease_threshold = 0.0
_m = ob_bed_004.modifiers.new('Auto Smooth', 'NODES')
_m.node_group = ng_auto_smooth
ob_bed_003.location = (12.0, -15.0, 4.5)
ob_bed_003.rotation_euler = (1.571, -0.0, 0.7854)
ob_bed_003.scale = (1.5, 1.5, 1.5)
ob_bed_003.lineart.crease_threshold = 0.0
_m = ob_bed_003.modifiers.new('Auto Smooth', 'NODES')
_m.node_group = ng_auto_smooth
ob_bed_002.location = (12.0, -15.0, 3.0)
ob_bed_002.rotation_euler = (1.571, -0.0, 0.7854)
ob_bed_002.scale = (1.5, 1.5, 1.5)
ob_bed_002.lineart.crease_threshold = 0.0
_m = ob_bed_002.modifiers.new('Auto Smooth', 'NODES')
_m.node_group = ng_auto_smooth
ob_bed_001.location = (12.0, -15.0, 1.5)
ob_bed_001.rotation_euler = (1.571, -0.0, 0.7854)
ob_bed_001.scale = (1.5, 1.5, 1.5)
ob_bed_001.lineart.crease_threshold = 0.0
_m = ob_bed_001.modifiers.new('Auto Smooth', 'NODES')
_m.node_group = ng_auto_smooth
ob_bed.location = (12.0, -15.0, 0.0)
ob_bed.rotation_euler = (1.571, -0.0, 0.7854)
ob_bed.scale = (1.5, 1.5, 1.5)
ob_bed.lineart.crease_threshold = 0.0
_m = ob_bed.modifiers.new('Auto Smooth', 'NODES')
_m.node_group = ng_auto_smooth
ob_cylinder.location = (0.0, 0.0, 0.0)
ob_cylinder.rotation_euler = (0.0, 0.0, 0.3927)
ob_cylinder.scale = (3.0, 3.0, 3.0)
ob_cylinder.lineart.crease_threshold = 0.0

# ---- collection membership
col_collection_1.objects.link(ob_cylinder_001)
col_collection_1.objects.link(ob_obj_lad)
col_collection_1.objects.link(ob_bed_059)
col_collection_1.objects.link(ob_bed_058)
col_collection_1.objects.link(ob_bed_057)
col_collection_1.objects.link(ob_bed_056)
col_collection_1.objects.link(ob_bed_055)
col_collection_1.objects.link(ob_bed_054)
col_collection_1.objects.link(ob_bed_053)
col_collection_1.objects.link(ob_bed_052)
col_collection_1.objects.link(ob_bed_051)
col_collection_1.objects.link(ob_bed_050)
col_collection_1.objects.link(ob_bed_049)
col_collection_1.objects.link(ob_bed_048)
col_collection_1.objects.link(ob_bed_047)
col_collection_1.objects.link(ob_bed_046)
col_collection_1.objects.link(ob_bed_045)
col_collection_1.objects.link(ob_bed_044)
col_collection_1.objects.link(ob_bed_043)
col_collection_1.objects.link(ob_bed_042)
col_collection_1.objects.link(ob_bed_041)
col_collection_1.objects.link(ob_bed_040)
col_collection_1.objects.link(ob_bed_039)
col_collection_1.objects.link(ob_bed_038)
col_collection_1.objects.link(ob_bed_037)
col_collection_1.objects.link(ob_bed_036)
col_collection_1.objects.link(ob_bed_035)
col_collection_1.objects.link(ob_bed_034)
col_collection_1.objects.link(ob_bed_033)
col_collection_1.objects.link(ob_bed_032)
col_collection_1.objects.link(ob_bed_031)
col_collection_1.objects.link(ob_bed_030)
col_collection_1.objects.link(ob_bed_029)
col_collection_1.objects.link(ob_bed_028)
col_collection_1.objects.link(ob_bed_027)
col_collection_1.objects.link(ob_bed_026)
col_collection_1.objects.link(ob_bed_025)
col_collection_1.objects.link(ob_bed_024)
col_collection_1.objects.link(ob_bed_023)
col_collection_1.objects.link(ob_bed_022)
col_collection_1.objects.link(ob_bed_021)
col_collection_1.objects.link(ob_bed_020)
col_collection_1.objects.link(ob_bed_019)
col_collection_1.objects.link(ob_bed_018)
col_collection_1.objects.link(ob_bed_017)
col_collection_1.objects.link(ob_bed_016)
col_collection_1.objects.link(ob_bed_015)
col_collection_1.objects.link(ob_bed_014)
col_collection_1.objects.link(ob_bed_013)
col_collection_1.objects.link(ob_bed_012)
col_collection_1.objects.link(ob_bed_011)
col_collection_1.objects.link(ob_bed_010)
col_collection_1.objects.link(ob_bed_009)
col_collection_1.objects.link(ob_bed_008)
col_collection_1.objects.link(ob_bed_007)
col_collection_1.objects.link(ob_bed_006)
col_collection_1.objects.link(ob_bed_005)
col_collection_1.objects.link(ob_bed_004)
col_collection_1.objects.link(ob_bed_003)
col_collection_1.objects.link(ob_bed_002)
col_collection_1.objects.link(ob_bed_001)
col_collection_1.objects.link(ob_bed)
col_collection_1.objects.link(ob_cylinder)

# ---- scene / render settings (as saved in the file)
scene.frame_start = 1; scene.frame_end = 250; scene.frame_set(1)
scene.render.engine = 'BLENDER_EEVEE_NEXT'
scene.render.resolution_percentage = 50
scene.render.dither_intensity = 0.0
scene.cycles.use_denoising = False
scene.cycles.samples = 128
scene.cycles.sampling_pattern = 'TABULATED_SOBOL'
scene.cycles.use_adaptive_sampling = False
scene.cycles.use_light_tree = False
scene.cycles.blur_glossy = 0.0
scene.cycles.sample_clamp_indirect = 0.0
scene.view_settings.view_transform = 'Standard'
bpy.context.view_layer.update()

# ---- added for rendering (the .blend has no active camera and no usable light): camera, sun
cam_auto = bpy.data.cameras.new('AutoCamera')
cam_auto.lens = 50.0
cam_auto.sensor_width = 36.0
cam_auto.clip_end = 1890.95
ob_auto_camera = bpy.data.objects.new('AutoCamera', cam_auto)
scene.collection.objects.link(ob_auto_camera)
ob_auto_camera.location = (101.532, -131.87, 96.0761)
ob_auto_camera.rotation_euler = (1.09748, -7.21219e-08, 0.694738)
scene.camera = ob_auto_camera
light_auto_sun = bpy.data.lights.new('AutoSun', 'SUN')
light_auto_sun.energy = 3.0
light_auto_sun.angle = 0.0523599
ob_auto_sun = bpy.data.objects.new('AutoSun', light_auto_sun)
scene.collection.objects.link(ob_auto_sun)
ob_auto_sun.rotation_euler = (0.872665, 0.174533, 0.523599)
bpy.context.view_layer.update()
